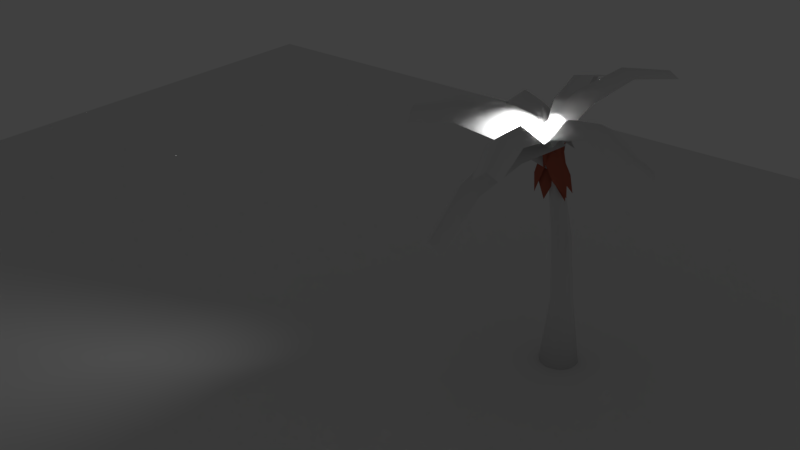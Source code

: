 # Source: Animation_TreesTest.blend  (saved by Blender 2.78.5; exported with 4.5.12 LTS)
import bpy
from mathutils import Matrix  # noqa: F401  (used for matrix-valued properties, if any)

bpy.ops.wm.read_factory_settings(use_empty=True)
scene = bpy.context.scene
scene.name = 'Scene'

# ---- collections
col_collection_1 = bpy.data.collections.new('Collection 1'); scene.collection.children.link(col_collection_1)
col_collection_1.hide_render = True
col_collection_1.hide_viewport = True
col_collection_2 = bpy.data.collections.new('Collection 2'); scene.collection.children.link(col_collection_2)
col_collection_2.hide_render = True
col_collection_2.hide_viewport = True
col_collection_3 = bpy.data.collections.new('Collection 3'); scene.collection.children.link(col_collection_3)
col_collection_10 = bpy.data.collections.new('Collection 10'); scene.collection.children.link(col_collection_10)
col_collection_10.hide_render = True
col_collection_10.hide_viewport = True
col_collection_11 = bpy.data.collections.new('Collection 11'); scene.collection.children.link(col_collection_11)
col_palmtreegroup = bpy.data.collections.new('PalmTreeGroup')  # instanced only; not linked into the scene

# ---- materials (node trees are filled in below, after node groups)
mat_material_008 = bpy.data.materials.new('Material.008')
mat_material_008.alpha_threshold = 0.0
mat_material_008.use_transparent_shadow = False
mat_material_008.roughness = 0.5
mat_material_008.specular_intensity = 0.0
mat_material_008.line_color = (0.0, 0.0, 0.0, 1.0)
mat_palmtree_leaf_001 = bpy.data.materials.new('palmtree leaf.001')
mat_palmtree_leaf_001.alpha_threshold = 0.0
mat_palmtree_leaf_001.use_transparent_shadow = False
mat_palmtree_leaf_001.diffuse_color = (0.5, 0.1358, 0.08859, 1.0)
mat_palmtree_leaf_001.roughness = 0.5
mat_palmtree_leaf_001.specular_intensity = 0.0
mat_palmtree_leaf = bpy.data.materials.new('palmtree leaf')
mat_palmtree_leaf.alpha_threshold = 0.0
mat_palmtree_leaf.use_transparent_shadow = False
mat_palmtree_leaf.roughness = 0.5
mat_palmtree_leaf.specular_intensity = 0.0

# ---- material node trees

# ---- world
world_world = bpy.data.worlds.new('World'); scene.world = world_world
world_world.color = (0.05088, 0.05088, 0.05088)
world_world.use_sun_shadow = False
world_world.sun_shadow_jitter_overblur = 0.0
world_world.cycles.sampling_method = 'MANUAL'

# ---- cameras
cam_camera = bpy.data.cameras.new('Camera')
cam_camera.passepartout_alpha = 1.0
cam_camera.clip_end = 50.0
cam_camera.lens = 45.0
cam_camera.sensor_width = 32.0
cam_camera.sensor_height = 18.0
cam_camera.ortho_scale = 7.314
cam_camera.show_limits = True
cam_camera.show_name = True
cam_camera.dof.focus_distance = 0.0
cam_camera.dof.aperture_fstop = 128.0

# ---- lights
light_lamp = bpy.data.lights.new('Lamp', 'SPOT')
light_lamp.transmission_factor = 0.0
light_lamp.cutoff_distance = 30.0
light_lamp.energy = 100.0
light_lamp.shadow_buffer_clip_start = 1.001
light_lamp.shadow_soft_size = 0.1
light_lamp.shadow_maximum_resolution = 0.006
light_lamp.use_absolute_resolution = True
light_lamp.use_square = True
light_lamp.spot_size = 1.309
light_lamp.show_cone = True

# ---- meshes
me_plane = bpy.data.meshes.new('Plane')
me_plane.from_pydata([(-1.0, -1.0, 0.0), (1.0, -1.0, 0.0), (-1.0, 1.0, 0.0), (1.0, 1.0, 0.0)], [], [(0, 1, 3, 2)])
me_plane.use_remesh_preserve_volume = False
me_plane.use_remesh_preserve_attributes = False
me_plane.use_mirror_vertex_groups = False
me_plane.update()
me_cylinder_003 = bpy.data.meshes.new('Cylinder.003')
me_cylinder_003.from_pydata([(0.2995, -0.5896, 2.65), (-0.04046, -0.5761, 2.384), (-0.0497, 0.7255, 2.826), (-0.2372, 0.7329, 2.68), (0.04605, -0.6278, 2.622), (-0.1895, 0.7044, 2.811), (-0.2485, 0.2604, 2.757), (-0.1909, -0.1789, 2.626), (0.1209, -0.1913, 2.869), (0.008006, 0.2503, 2.957), (-0.1115, -0.2263, 2.844), (-0.1832, 0.2214, 2.938), (-0.1484, -0.6001, 2.418), (0.0236, -0.2051, 2.44), (1.081, -1.058, 2.746), (1.176, -0.8406, 2.758), (-0.1071, -0.3907, 2.563), (1.104, -0.943, 2.825), (0.76, -0.6086, 2.859), (0.3741, -0.3933, 2.725), (0.2163, -0.7555, 2.704), (0.6303, -0.9065, 2.842), (0.2542, -0.5635, 2.837), (0.6615, -0.7486, 2.953), (-0.3034, -0.6186, 2.426), (0.107, -0.4883, 2.452), (0.167, -1.868, 2.689), (0.3935, -1.796, 2.703), (-0.1177, -0.5187, 2.575), (0.2695, -1.813, 2.771), (0.2931, -1.329, 2.828), (0.199, -0.8893, 2.716), (-0.1775, -1.009, 2.692), (-0.01656, -1.427, 2.809), (-0.007146, -0.9172, 2.828), (0.1235, -1.351, 2.922), (-0.0463, -0.1477, 2.547), (0.0167, -0.482, 2.281), (-1.25, -0.7824, 2.723), (-1.215, -0.9668, 2.577), (0.04772, -0.3861, 2.519), (-1.198, -0.9139, 2.708), (-0.7521, -0.872, 2.654), (-0.3368, -0.7175, 2.523), (-0.3946, -0.4109, 2.767), (-0.7996, -0.6198, 2.855), (-0.3083, -0.6296, 2.741), (-0.7287, -0.7997, 2.835), (0.1501, -0.6148, 2.578), (-0.1773, -0.3525, 2.477), (0.7282, 0.5055, 3.022), (0.5476, 0.6502, 2.967), (-0.07565, -0.5137, 2.651), (0.6037, 0.5612, 3.063), (0.2469, 0.2985, 2.999), (-0.001179, -0.03605, 2.806), (0.2991, -0.2766, 2.898), (0.4939, 0.1006, 3.075), (0.09205, -0.1839, 2.965), (0.3236, 0.1768, 3.131), (0.01211, -0.6441, 2.588), (-0.1954, -0.387, 2.54), (0.8147, 0.06083, 2.197), (0.7002, 0.2027, 2.17), (-0.08239, -0.4882, 2.67), (0.7626, 0.1468, 2.242), (0.4037, 0.03516, 2.436), (0.1044, -0.1578, 2.568), (0.2947, -0.3936, 2.612), (0.5602, -0.1588, 2.472), (0.208, -0.2507, 2.687), (0.4889, -0.04121, 2.535), (0.1803, -0.3, 2.465), (-0.09975, -0.6276, 2.483), (-0.9472, 0.5395, 2.337), (-1.102, 0.3588, 2.347), (0.04386, -0.459, 2.615), (-1.022, 0.4518, 2.42), (-0.7723, 0.02516, 2.605), (-0.4399, -0.3055, 2.623), (-0.1831, -0.005019, 2.606), (-0.561, 0.2723, 2.592), (-0.3082, -0.1508, 2.744), (-0.664, 0.1524, 2.706), (-0.1962, -0.3794, 2.53), (0.2134, -0.5088, 2.57), (-0.4499, -1.664, 1.835), (-0.2239, -1.735, 1.857), (-0.02015, -0.4956, 2.678), (-0.3527, -1.728, 1.917), (-0.09054, -1.372, 2.298), (0.05597, -0.9672, 2.506), (-0.3197, -0.8486, 2.47), (-0.3995, -1.274, 2.268), (-0.1582, -0.9551, 2.606), (-0.2667, -1.362, 2.381)], [], [(11, 9, 2, 5), (6, 11, 5, 3), (4, 0, 8, 10), (10, 8, 9, 11), (1, 4, 10, 7), (7, 10, 11, 6), (23, 21, 14, 17), (18, 23, 17, 15), (16, 12, 20, 22), (22, 20, 21, 23), (13, 16, 22, 19), (19, 22, 23, 18), (35, 33, 26, 29), (30, 35, 29, 27), (28, 24, 32, 34), (34, 32, 33, 35), (25, 28, 34, 31), (31, 34, 35, 30), (47, 45, 38, 41), (42, 47, 41, 39), (40, 36, 44, 46), (46, 44, 45, 47), (37, 40, 46, 43), (43, 46, 47, 42), (59, 57, 50, 53), (54, 59, 53, 51), (52, 48, 56, 58), (58, 56, 57, 59), (49, 52, 58, 55), (55, 58, 59, 54), (71, 69, 62, 65), (66, 71, 65, 63), (64, 60, 68, 70), (70, 68, 69, 71), (61, 64, 70, 67), (67, 70, 71, 66), (83, 81, 74, 77), (78, 83, 77, 75), (76, 72, 80, 82), (82, 80, 81, 83), (73, 76, 82, 79), (79, 82, 83, 78), (95, 93, 86, 89), (90, 95, 89, 87), (88, 84, 92, 94), (94, 92, 93, 95), (85, 88, 94, 91), (91, 94, 95, 90)])
me_cylinder_003.polygons.foreach_set('use_smooth', [True] * 48)
me_cylinder_003.polygons.foreach_set('material_index', [2, 2, 2, 2, 2, 2, 2, 2, 2, 2, 2, 2, 2, 2, 2, 2, 2, 2, 2, 2, 2, 2, 2, 2, 2, 2, 2, 2, 2, 2, 2, 2, 2, 2, 2, 2, 2, 2, 2, 2, 2, 2, 2, 2, 2, 2, 2, 2])
_uv = me_cylinder_003.uv_layers.new(name='UVMap')
_uv.uv.foreach_set('vector', [0.5054, 0.3643, 0.01173, 0.3656, 0.007943, 0.03267, 0.5113, 0.02356, 0.9899, 0.3656, 0.5054, 0.3643, 0.5113, 0.02356, 1.001, 0.03389, 0.5253, 0.9977, 0.02771, 0.9968, 0.01992, 0.6254, 0.5145, 0.6259, 0.5145, 0.6259, 0.01992, 0.6254, 0.01173, 0.3656, 0.5054, 0.3643, 0.9809, 0.9968, 0.5253, 0.9977, 0.5145, 0.6259, 0.9733, 0.6254, 0.9733, 0.6254, 0.5145, 0.6259, 0.5054, 0.3643, 0.9899, 0.3656, 0.5054, 0.3643, 0.01173, 0.3656, 0.007943, 0.03267, 0.5113, 0.02356, 0.9899, 0.3656, 0.5054, 0.3643, 0.5113, 0.02356, 1.001, 0.03389, 0.5253, 0.9977, 0.02771, 0.9968, 0.01992, 0.6254, 0.5145, 0.6259, 0.5145, 0.6259, 0.01992, 0.6254, 0.01173, 0.3656, 0.5054, 0.3643, 0.9809, 0.9968, 0.5253, 0.9977, 0.5145, 0.6259, 0.9733, 0.6254, 0.9733, 0.6254, 0.5145, 0.6259, 0.5054, 0.3643, 0.9899, 0.3656, 0.5054, 0.3643, 0.01173, 0.3656, 0.007943, 0.03267, 0.5113, 0.02356, 0.9899, 0.3656, 0.5054, 0.3643, 0.5113, 0.02356, 1.001, 0.03389, 0.5253, 0.9977, 0.02771, 0.9968, 0.01992, 0.6254, 0.5145, 0.6259, 0.5145, 0.6259, 0.01992, 0.6254, 0.01173, 0.3656, 0.5054, 0.3643, 0.9809, 0.9968, 0.5253, 0.9977, 0.5145, 0.6259, 0.9733, 0.6254, 0.9733, 0.6254, 0.5145, 0.6259, 0.5054, 0.3643, 0.9899, 0.3656, 0.5054, 0.3643, 0.01173, 0.3656, 0.007943, 0.03267, 0.5113, 0.02356, 0.9899, 0.3656, 0.5054, 0.3643, 0.5113, 0.02356, 1.001, 0.03389, 0.5253, 0.9977, 0.02771, 0.9968, 0.01992, 0.6254, 0.5145, 0.6259, 0.5145, 0.6259, 0.01992, 0.6254, 0.01173, 0.3656, 0.5054, 0.3643, 0.9809, 0.9968, 0.5253, 0.9977, 0.5145, 0.6259, 0.9733, 0.6254, 0.9733, 0.6254, 0.5145, 0.6259, 0.5054, 0.3643, 0.9899, 0.3656, 0.5054, 0.3643, 0.01173, 0.3656, 0.007943, 0.03267, 0.5113, 0.02356, 0.9899, 0.3656, 0.5054, 0.3643, 0.5113, 0.02356, 1.001, 0.03389, 0.5253, 0.9977, 0.02771, 0.9968, 0.01992, 0.6254, 0.5145, 0.6259, 0.5145, 0.6259, 0.01992, 0.6254, 0.01173, 0.3656, 0.5054, 0.3643, 0.9809, 0.9968, 0.5253, 0.9977, 0.5145, 0.6259, 0.9733, 0.6254, 0.9733, 0.6254, 0.5145, 0.6259, 0.5054, 0.3643, 0.9899, 0.3656, 0.5054, 0.3643, 0.01173, 0.3656, 0.007943, 0.03267, 0.5113, 0.02356, 0.9899, 0.3656, 0.5054, 0.3643, 0.5113, 0.02356, 1.001, 0.03389, 0.5253, 0.9977, 0.02771, 0.9968, 0.01992, 0.6254, 0.5145, 0.6259, 0.5145, 0.6259, 0.01992, 0.6254, 0.01173, 0.3656, 0.5054, 0.3643, 0.9809, 0.9968, 0.5253, 0.9977, 0.5145, 0.6259, 0.9733, 0.6254, 0.9733, 0.6254, 0.5145, 0.6259, 0.5054, 0.3643, 0.9899, 0.3656, 0.5054, 0.3643, 0.01173, 0.3656, 0.007943, 0.03267, 0.5113, 0.02356, 0.9899, 0.3656, 0.5054, 0.3643, 0.5113, 0.02356, 1.001, 0.03389, 0.5253, 0.9977, 0.02771, 0.9968, 0.01992, 0.6254, 0.5145, 0.6259, 0.5145, 0.6259, 0.01992, 0.6254, 0.01173, 0.3656, 0.5054, 0.3643, 0.9809, 0.9968, 0.5253, 0.9977, 0.5145, 0.6259, 0.9733, 0.6254, 0.9733, 0.6254, 0.5145, 0.6259, 0.5054, 0.3643, 0.9899, 0.3656, 0.5052, 0.3657, 0.01173, 0.3656, 0.007943, 0.03267, 0.5113, 0.02356, 0.9899, 0.3656, 0.5052, 0.3657, 0.5113, 0.02356, 1.001, 0.03389, 0.5253, 0.9977, 0.02771, 0.9968, 0.01992, 0.6254, 0.5185, 0.6273, 0.5185, 0.6273, 0.01992, 0.6254, 0.01173, 0.3656, 0.5052, 0.3657, 0.9809, 0.9968, 0.5253, 0.9977, 0.5185, 0.6273, 0.9733, 0.6254, 0.9733, 0.6254, 0.5185, 0.6273, 0.5052, 0.3657, 0.9899, 0.3656])
me_cylinder_003.materials.append(mat_material_008)
me_cylinder_003.materials.append(mat_palmtree_leaf_001)
me_cylinder_003.materials.append(mat_palmtree_leaf)
me_cylinder_003.use_remesh_preserve_volume = False
me_cylinder_003.use_remesh_preserve_attributes = False
me_cylinder_003.use_mirror_vertex_groups = False
me_cylinder_003.update()
me_cylinder_004 = bpy.data.meshes.new('Cylinder.004')
me_cylinder_004.from_pydata([(0.1153, -0.3804, 2.68), (-0.1321, -0.1441, 1.967), (-0.03504, -0.3638, 2.677), (-0.1567, -0.2802, 2.191), (-0.08758, -0.5043, 2.659), (0.06604, -0.2781, 2.441), (-0.002863, -0.1869, 2.207), (-0.113, -0.1757, 2.215), (-0.06247, -0.5115, 2.656), (0.1163, -0.295, 1.919), (0.05692, -0.419, 2.653), (0.094, -0.251, 2.174), (-0.0006538, -0.2826, 2.684), (-0.01187, -0.4777, 2.4), (0.04663, -0.424, 2.153), (0.1357, -0.3585, 2.161), (0.1051, -0.3525, 2.636), (-0.2673, -0.2084, 1.955), (-0.01944, -0.4375, 2.629), (-0.1875, -0.3671, 2.157), (0.03128, -0.5746, 2.592), (-0.009288, -0.2648, 2.412), (-0.1311, -0.1991, 2.19), (-0.2213, -0.2638, 2.195), (-0.08, -0.4453, 2.677), (-0.07441, -0.3598, 1.911), (0.06278, -0.4624, 2.634), (0.0302, -0.3317, 2.149), (0.1252, -0.3263, 2.653), (-0.1135, -0.4373, 2.42), (-0.1254, -0.4212, 2.167), (-0.0177, -0.4372, 2.145), (-0.001009, -0.4711, 2.444), (0.06458, -0.4759, 2.463), (0.04383, -0.5398, 2.505), (0.1189, -0.4364, 2.505), (0.06458, -0.397, 2.463), (-0.05689, -0.4364, 2.463), (-0.07764, -0.5003, 2.505), (-0.01049, -0.3726, 2.463), (-0.07764, -0.3726, 2.505), (0.04383, -0.3331, 2.505), (0.1371, -0.4579, 2.604), (0.1255, -0.3792, 2.542), (-0.008538, -0.5637, 2.542), (0.1003, -0.5283, 2.542), (-0.1166, -0.4579, 2.542), (-0.07974, -0.5283, 2.604), (-0.06482, -0.3331, 2.573), (-0.105, -0.3792, 2.604), (0.06985, -0.3225, 2.604), (-0.008538, -0.3092, 2.542), (0.09816, -0.5003, 2.641), (0.01069, -0.5504, 2.641), (-0.09839, -0.4364, 2.641), (-0.02332, -0.3331, 2.641), (0.09816, -0.3726, 2.641), (0.02152, -0.4711, 2.702), (0.07741, -0.4364, 2.683), (-0.04407, -0.4759, 2.683), (-0.04407, -0.397, 2.683), (0.03101, -0.3726, 2.683), (-0.03331, -0.5984, 2.598), (0.1472, -0.3272, 1.971), (0.08241, -0.5291, 2.607), (0.1323, -0.3215, 2.206), (0.04569, -0.4092, 2.657), (0.0148, -0.5391, 2.375), (0.07202, -0.4645, 2.161), (0.158, -0.4171, 2.176), (0.04508, -0.3876, 2.645), (-0.1647, -0.3861, 1.972), (0.009685, -0.5114, 2.604), (-0.05867, -0.4815, 2.156), (0.1267, -0.5708, 2.572), (-0.04089, -0.3554, 2.429), (-0.12, -0.3425, 2.211), (-0.1455, -0.436, 2.19), (0.005721, -0.5737, 2.586), (0.1517, -0.2298, 1.988), (0.04613, -0.4487, 2.616), (0.07055, -0.244, 2.213), (-0.06827, -0.3828, 2.644), (0.06867, -0.4897, 2.372), (0.126, -0.3886, 2.169), (0.1563, -0.2992, 2.2), (0.09635, -0.4243, 2.657), (-0.06909, -0.2348, 2.016), (-0.02169, -0.4822, 2.63), (-0.06293, -0.3877, 2.192), (0.009823, -0.6065, 2.588), (0.05467, -0.328, 2.451), (0.003064, -0.25, 2.244), (-0.08477, -0.295, 2.233), (1.011e-08, 0.2137, -0.09696), (0.08216, 0.1968, -0.09691), (0.1508, 0.1502, -0.09679), (0.1962, 0.08043, -0.09652), (0.2111, -0.001591, -0.09609), (0.1931, -0.08297, -0.09552), (0.1451, -0.1509, -0.09493), (0.07489, -0.1949, -0.09446), (3.015e-08, -0.2071, -0.09363), (-0.07489, -0.1949, -0.09446), (-0.1451, -0.1509, -0.09493), (-0.1931, -0.08297, -0.09552), (-0.2111, -0.001591, -0.09609), (-0.1962, 0.08043, -0.09652), (-0.1508, 0.1502, -0.09679), (-0.08216, 0.1968, -0.09691), (0.01462, -0.02058, 1.462), (0.09222, 0.03736, 0.7495), (0.1114, -0.04447, 0.7196), (0.07922, -0.1012, 0.7115), (0.02236, -0.1336, 0.7043), (-0.04287, -0.1255, 0.7115), (-0.0947, -0.08532, 0.7162), (-0.1107, -0.0008281, 0.7274), (-0.0578, 0.05696, 0.8303), (0.08206, -0.06259, 1.46), (0.09158, -0.1672, 1.521), (0.01936, -0.208, 1.413), (-0.05496, -0.1965, 1.435), (-0.09473, -0.1461, 1.511), (-0.08206, -0.06259, 1.46), (-0.03714, -0.02584, 1.455), (0.03102, -0.1909, 2.078), (0.07996, -0.2678, 2.06), (0.04091, -0.326, 2.037), (-0.01512, -0.3353, 2.035), (-0.06317, -0.3061, 2.043), (-0.07685, -0.2513, 2.062), (-0.0456, -0.2014, 2.072), (-6.79e-07, -0.4239, 2.68), (0.02934, -0.429, 2.677), (0.05421, -0.4438, 2.67), (0.07083, -0.4658, 2.658), (0.07666, -0.4918, 2.645), (0.07083, -0.5178, 2.631), (0.05421, -0.5398, 2.619), (0.02934, -0.5545, 2.612), (-6.674e-07, -0.5597, 2.609), (-0.02934, -0.5545, 2.612), (-0.05421, -0.5398, 2.619), (-0.07083, -0.5178, 2.631), (-0.07667, -0.4918, 2.645), (-0.07083, -0.4658, 2.658), (-0.05421, -0.4438, 2.67), (-0.02934, -0.429, 2.677)], [], [(15, 10, 8, 13), (7, 5, 6), (2, 7, 4), (7, 6, 1), (3, 7, 1), (23, 18, 16, 21), (15, 13, 14), (10, 15, 12), (15, 14, 9), (11, 15, 9), (31, 26, 24, 29), (23, 21, 22), (18, 23, 20), (23, 22, 17), (19, 23, 17), (69, 64, 62, 67), (31, 29, 30), (26, 31, 28), (31, 30, 25), (27, 31, 25), (45, 33, 35), (32, 37, 39), (32, 39, 36), (45, 35, 42), (51, 40, 48), (43, 41, 50), (53, 52, 57), (47, 53, 59), (49, 54, 60), (50, 55, 61), (42, 56, 58), (32, 34, 44), (32, 33, 34), (33, 45, 34), (35, 36, 43), (35, 33, 36), (33, 32, 36), (37, 38, 46), (37, 32, 38), (32, 44, 38), (39, 40, 51), (39, 37, 40), (37, 46, 40), (36, 41, 43), (36, 39, 41), (39, 51, 41), (42, 35, 43), (44, 45, 53), (44, 34, 45), (46, 38, 47), (38, 44, 47), (48, 40, 49), (40, 46, 49), (50, 41, 51), (45, 52, 53), (45, 42, 52), (47, 44, 53), (49, 46, 54), (46, 47, 54), (51, 55, 50), (51, 48, 55), (48, 49, 55), (43, 56, 42), (43, 50, 56), (57, 52, 58), (52, 42, 58), (59, 53, 57), (60, 59, 57), (60, 54, 59), (54, 47, 59), (61, 60, 57), (61, 55, 60), (55, 49, 60), (58, 61, 57), (58, 56, 61), (56, 50, 61), (77, 72, 70, 75), (69, 67, 68), (64, 69, 66), (69, 68, 63), (65, 69, 63), (85, 80, 78, 83), (77, 75, 76), (72, 77, 74), (77, 76, 71), (73, 77, 71), (93, 88, 86, 91), (85, 83, 84), (80, 85, 82), (85, 84, 79), (81, 85, 79), (111, 96, 95, 110), (93, 91, 92), (88, 93, 90), (93, 92, 87), (89, 93, 87), (94, 109, 118, 110), (94, 95, 96, 97, 98, 99, 100, 101, 102, 103, 104, 105, 106, 107, 108, 109), (99, 98, 112), (108, 107, 117, 118), (95, 94, 110), (102, 101, 114), (97, 96, 111), (113, 100, 99, 112), (103, 102, 114, 115), (106, 105, 116, 117), (112, 98, 97, 111), (114, 101, 100, 113), (104, 103, 115, 116), (115, 114, 121, 122), (117, 123, 124), (116, 122, 123), (121, 114, 113, 120), (120, 112, 111, 119), (118, 125, 110), (113, 112, 120), (110, 125, 132, 126), (118, 124, 125), (127, 136, 137), (124, 131, 132), (123, 130, 131), (122, 129, 130), (120, 119, 127), (119, 110, 126), (121, 120, 128), (133, 126, 132, 148), (134, 133, 148, 147, 146, 145, 144, 143, 142, 141, 140, 139, 138, 137, 136, 135), (126, 134, 135), (128, 139, 140), (127, 137, 138), (127, 126, 135, 136), (147, 132, 131, 146), (145, 131, 130, 144), (126, 133, 134), (143, 130, 129, 142), (129, 128, 140, 141), (128, 127, 138, 139), (4, 7, 3), (12, 15, 11), (20, 23, 19), (28, 31, 27), (66, 69, 65), (74, 77, 73), (82, 85, 81), (90, 93, 89), (119, 111, 110), (107, 106, 117), (105, 104, 116), (109, 108, 118), (127, 119, 126), (118, 117, 124), (117, 116, 123), (116, 115, 122), (7, 2, 0, 5), (129, 121, 128), (128, 120, 127), (125, 124, 132), (124, 123, 131), (123, 122, 130), (122, 121, 129), (148, 132, 147), (146, 131, 145), (144, 130, 143), (142, 129, 141)])
me_cylinder_004.polygons.foreach_set('use_smooth', [True] * 164)
me_cylinder_004.polygons.foreach_set('material_index', [1, 1, 1, 1, 1, 1, 1, 1, 1, 1, 1, 1, 1, 1, 1, 1, 1, 1, 1, 1, 2, 2, 2, 2, 2, 2, 2, 2, 2, 2, 2, 2, 2, 2, 2, 2, 2, 2, 2, 2, 2, 2, 2, 2, 2, 2, 2, 2, 2, 2, 2, 2, 2, 2, 2, 2, 2, 2, 2, 2, 2, 2, 2, 2, 2, 2, 2, 2, 2, 2, 2, 2, 2, 2, 2, 2, 1, 1, 1, 1, 1, 1, 1, 1, 1, 1, 1, 1, 1, 1, 1, 0, 1, 1, 1, 1, 0, 0, 0, 0, 0, 0, 0, 0, 0, 0, 0, 0, 0, 0, 0, 0, 0, 0, 0, 0, 0, 0, 0, 0, 0, 0, 0, 0, 0, 0, 0, 0, 0, 0, 0, 0, 0, 0, 0, 0, 0, 1, 1, 1, 1, 1, 1, 1, 1, 0, 0, 0, 0, 0, 0, 0, 0, 1, 0, 0, 0, 0, 0, 0, 0, 0, 0, 0])
_uv = me_cylinder_004.uv_layers.new(name='UVMap')
_uv.uv.foreach_set('vector', [3.07, -0.0003008, 2.985, -0.6979, 3.718, -0.7492, 3.718, -0.3846, 1.703, 0.5873, 2.269, 0.1985, 2.203, 0.5614, 3.718, 0.2865, 3.873, -0.4101, 4.431, 0.3294, 1.703, 0.5873, 2.203, 0.5614, 1.993, 0.9219, 4.431, -0.3915, 3.873, -0.4101, 4.148, -0.7492, 2.799, -1.46, 2.799, -0.7888, 2.089, -0.7752, 2.126, -1.123, 3.07, -0.0003008, 3.718, -0.3846, 3.618, -0.02422, 2.269, 0.8595, 2.403, 0.1608, 2.862, 0.8948, 3.07, -0.0003008, 3.618, -0.02422, 3.226, 0.3412, 2.862, 0.1729, 2.403, 0.1608, 2.802, -0.17, 1.415, -1.476, 1.419, -0.7857, 0.9152, -0.7492, 0.9289, -1.11, 2.799, -1.46, 2.126, -1.123, 2.274, -1.464, 0.9152, 0.8617, 1.07, 0.1622, 1.609, 0.9309, 2.799, -1.46, 2.274, -1.464, 2.773, -1.808, 1.609, 0.2014, 1.07, 0.1622, 1.445, -0.17, 2.87, -1.132, 2.799, -1.762, 3.448, -1.808, 3.448, -1.478, 4.051, 0.7083, 4.431, 0.3294, 4.423, 0.6838, 1.419, -0.7857, 1.415, -1.476, 2.089, -0.7492, 4.051, 0.7083, 4.423, 0.6838, 4.431, 1.043, 1.937, -1.462, 1.415, -1.476, 1.556, -1.808, 2.087, 1.03, 1.923, 0.9219, 2.318, 0.9312, 3.594, 0.5599, 3.263, 0.5645, 3.263, 0.4549, 3.594, 0.5599, 3.263, 0.4549, 3.639, 0.4207, 2.087, 1.03, 2.318, 0.9312, 2.551, 1.056, 5.801, -1.808, 6.171, -1.713, 5.797, -1.728, 2.985, 1.144, 3.085, 1.007, 3.427, 1.094, 6.042, -1.302, 5.556, -1.27, 5.691, -1.365, 3.408, 0.7512, 3.139, 0.6747, 3.644, 0.6578, 5.786, -1.635, 5.668, -1.555, 5.331, -1.611, 3.427, 1.094, 3.834, 1.044, 3.834, 1.154, 3.162, 1.259, 3.473, 1.185, 3.668, 1.246, 3.594, 0.5599, 3.969, 0.5927, 3.822, 0.6578, 3.594, 0.5599, 3.871, 0.5092, 3.969, 0.5927, 1.923, 0.9219, 2.087, 1.03, 1.772, 1.014, 3.969, 0.4153, 3.639, 0.4207, 3.822, 0.3412, 3.969, 0.4153, 3.871, 0.5092, 3.639, 0.4207, 3.871, 0.5092, 3.594, 0.5599, 3.639, 0.4207, 3.496, 0.9678, 3.362, 0.8926, 3.69, 0.8671, 3.263, 0.5645, 3.594, 0.5599, 3.361, 0.6479, 3.183, 0.9678, 2.985, 0.8049, 3.362, 0.8926, 3.263, 0.4549, 2.985, 0.5047, 3.073, 0.3724, 3.263, 0.4549, 3.263, 0.5645, 2.985, 0.5047, 3.496, 0.9678, 3.69, 0.8671, 3.869, 0.94, 3.639, 0.4207, 3.361, 0.3609, 3.822, 0.3412, 3.639, 0.4207, 3.263, 0.4549, 3.361, 0.3609, 3.263, 0.4549, 3.073, 0.3724, 3.361, 0.3609, 2.551, 1.056, 2.318, 0.9312, 2.584, 0.9466, 1.609, 1.094, 2.087, 1.03, 1.94, 1.201, 1.609, 1.094, 1.772, 1.014, 2.087, 1.03, 3.69, 0.8671, 3.362, 0.8926, 3.408, 0.7512, 3.362, 0.8926, 2.985, 0.8049, 3.408, 0.7512, 5.797, -1.728, 6.171, -1.713, 5.786, -1.635, 6.171, -1.713, 6.171, -1.573, 5.786, -1.635, 3.427, 1.094, 3.085, 1.007, 3.398, 0.9678, 2.087, 1.03, 2.385, 1.139, 1.94, 1.201, 2.087, 1.03, 2.551, 1.056, 2.385, 1.139, 3.408, 0.7512, 2.985, 0.8049, 3.139, 0.6747, 5.786, -1.635, 6.171, -1.573, 5.668, -1.555, 3.69, 0.8671, 3.408, 0.7512, 3.879, 0.7398, 3.398, 0.9678, 3.834, 1.044, 3.427, 1.094, 5.801, -1.808, 5.797, -1.728, 5.411, -1.718, 5.797, -1.728, 5.786, -1.635, 5.411, -1.718, 2.985, 1.144, 3.473, 1.185, 3.162, 1.259, 2.985, 1.144, 3.427, 1.094, 3.473, 1.185, 5.691, -1.365, 5.556, -1.27, 5.383, -1.349, 2.385, 1.139, 2.551, 1.056, 2.584, 1.169, 5.955, -1.424, 6.042, -1.302, 5.691, -1.365, 5.684, -1.504, 5.955, -1.424, 5.691, -1.365, 5.684, -1.504, 6.042, -1.521, 5.955, -1.424, 3.879, 0.7398, 3.408, 0.7512, 3.644, 0.6578, 5.331, -1.458, 5.684, -1.504, 5.691, -1.365, 5.331, -1.458, 5.418, -1.555, 5.684, -1.504, 5.411, -1.718, 5.786, -1.635, 5.331, -1.611, 5.383, -1.349, 5.331, -1.458, 5.691, -1.365, 3.668, 1.246, 3.473, 1.185, 3.834, 1.154, 3.473, 1.185, 3.427, 1.094, 3.834, 1.154, 4.515, -0.07371, 4.431, -0.6897, 5.022, -0.7492, 5.022, -0.4267, 2.87, -1.132, 3.448, -1.478, 3.352, -1.154, 5.024, 1.152, 5.13, 0.5249, 5.486, 1.202, 2.87, -1.132, 3.352, -1.154, 2.966, -0.8335, 5.486, 0.55, 5.13, 0.5249, 5.475, 0.2301, 5.106, -0.07966, 5.022, -0.7138, 5.581, -0.7492, 5.581, -0.4176, 4.515, -0.07371, 5.022, -0.4267, 4.962, -0.1051, 5.024, 0.2394, 5.024, 0.8508, 4.431, 0.2301, 4.515, -0.07371, 4.962, -0.1051, 4.774, 0.2301, 4.561, 0.8565, 5.024, 0.8508, 4.902, 1.161, 5.325, -1.495, 5.331, -0.8851, 4.722, -0.8741, 4.749, -1.191, 5.106, -0.07966, 5.581, -0.4176, 5.53, -0.09395, 3.448, -0.8859, 3.59, -1.508, 4.092, -0.8292, 5.106, -0.07966, 5.53, -0.09395, 5.385, 0.2172, 4.092, -1.477, 3.59, -1.508, 3.898, -1.808, -2.85, 0.962, -2.678, 2.15, -3.092, 2.157, -3.212, -0.02988, 5.325, -1.495, 4.749, -1.191, 4.876, -1.5, 4.092, -0.9005, 4.232, -1.515, 4.722, -0.8675, 5.325, -1.495, 4.876, -1.5, 5.331, -1.808, 4.722, -1.503, 4.232, -1.515, 4.583, -1.808, -0.5434, 2.136, -0.8537, 2.143, -0.8095, 0.8423, -0.5434, -0.04632, 2.985, -0.5188, 2.985, -0.4019, 2.826, -0.2951, 2.531, -0.2135, 2.145, -0.17, 1.73, -0.1717, 1.35, -0.2181, 1.065, -0.3016, 0.9309, -0.4004, 0.9152, -0.5061, 1.06, -0.6143, 1.343, -0.6989, 1.722, -0.7464, 2.138, -0.7492, 2.524, -0.7068, 2.82, -0.6262, 0.5881, -1.79, 0.9152, -1.808, 0.8934, -0.668, -1.243, 2.138, -1.656, 2.124, -1.256, 0.9718, -0.8095, 0.8423, -3.092, 2.157, -3.488, 2.154, -3.212, -0.02988, -0.5434, -1.752, -0.2187, -1.76, 0.2605, -0.6666, -2.303, 2.133, -2.678, 2.15, -2.85, 0.962, 0.5853, -0.6665, 0.1892, -1.774, 0.5881, -1.79, 0.8934, -0.668, -3.819, -1.77, -3.564, -1.763, -4.242, -0.6661, -4.458, -0.6612, -4.995, -1.808, -4.608, -1.794, -4.769, -0.6635, -5.171, -0.6609, -2.55, 0.9794, -2.029, 2.109, -2.303, 2.133, -2.85, 0.962, 0.2605, -0.6666, -0.2187, -1.76, 0.1892, -1.774, 0.5853, -0.6665, -4.194, -1.781, -3.819, -1.77, -4.458, -0.6612, -4.769, -0.6635, -4.458, -0.6612, -4.242, -0.6661, -4.325, 0.3255, -4.588, 0.35, -1.256, 0.9718, -1.341, -0.1339, -0.9985, -0.04208, -4.769, -0.6635, -4.588, 0.35, -4.948, 0.4457, 0.4435, 0.3247, 0.2605, -0.6666, 0.5853, -0.6665, 0.9152, 0.4624, -2.519, -0.1471, -2.55, 0.9794, -2.85, 0.962, -2.814, -0.03295, -3.564, 0.8426, -3.418, -0.02718, -3.212, -0.02988, 0.5853, -0.6665, 0.8934, -0.668, 0.9152, 0.4624, -3.212, -0.02988, -3.418, -0.02718, -3.157, -0.9192, -2.857, -0.9157, -0.8095, 0.8423, -0.9985, -0.04208, -0.7216, -0.03055, -2.445, -0.909, -2.124, -1.782, -2.029, -1.771, -0.9985, -0.04208, -1.393, -0.9145, -1.095, -0.9178, -4.948, 0.4457, -4.485, 1.208, -4.76, 1.226, -4.588, 0.35, -4.227, 1.204, -4.485, 1.208, -2.519, -0.1471, -2.814, -0.03295, -2.445, -0.909, -2.814, -0.03295, -3.212, -0.02988, -2.857, -0.9157, 0.4435, 0.3247, 0.9152, 0.4624, 0.5308, 1.208, -2.541, -1.807, -2.857, -0.9157, -3.157, -0.9192, -2.653, -1.808, 1.533, 0.9741, 1.584, 1.012, 1.584, 1.054, 1.533, 1.093, 1.439, 1.123, 1.316, 1.14, 1.183, 1.141, 1.06, 1.127, 0.9661, 1.098, 0.9152, 1.06, 0.9152, 1.019, 0.9661, 0.9797, 1.06, 0.9493, 1.183, 0.9322, 1.316, 0.9309, 1.439, 0.9456, -2.857, -0.9157, -2.401, -1.802, -2.255, -1.793, 0.5308, 1.208, 0.2563, 2.05, 0.1097, 2.044, 0.8784, 1.225, 0.51, 2.075, 0.3968, 2.061, -2.445, -0.909, -2.857, -0.9157, -2.255, -1.793, -2.124, -1.782, -1.748, -1.798, -1.095, -0.9178, -1.393, -0.9145, -1.892, -1.787, -4.076, 2.067, -4.76, 1.226, -4.485, 1.208, -3.944, 2.052, -2.857, -0.9157, -2.541, -1.807, -2.401, -1.802, -3.801, 2.04, -4.485, 1.208, -4.227, 1.204, -3.667, 2.033, 0.2854, 1.21, 0.5308, 1.208, 0.1097, 2.044, -0.02054, 2.043, 0.5308, 1.208, 0.8784, 1.225, 0.3968, 2.061, 0.2563, 2.05, 4.431, 0.3294, 3.873, -0.4101, 4.431, -0.3915, 2.862, 0.8948, 2.403, 0.1608, 2.862, 0.1729, 1.609, 0.9309, 1.07, 0.1622, 1.609, 0.2014, 2.089, -0.7492, 1.415, -1.476, 1.937, -1.462, 5.486, 1.202, 5.13, 0.5249, 5.486, 0.55, 4.431, 0.2301, 5.024, 0.8508, 4.561, 0.8565, 4.092, -0.8292, 3.59, -1.508, 4.092, -1.477, 4.722, -0.8675, 4.232, -1.515, 4.722, -1.503, -2.814, -0.03295, -2.85, 0.962, -3.212, -0.02988, -1.656, 2.124, -2.029, 2.1, -1.256, 0.9718, -4.608, -1.794, -4.194, -1.781, -4.769, -0.6635, -0.8537, 2.143, -1.243, 2.138, -0.8095, 0.8423, -2.445, -0.909, -2.814, -0.03295, -2.857, -0.9157, -0.8095, 0.8423, -1.256, 0.9718, -0.9985, -0.04208, -5.171, -0.6609, -4.769, -0.6635, -4.948, 0.4457, -4.769, -0.6635, -4.458, -0.6612, -4.588, 0.35, 1.703, 0.5873, 1.609, -0.1167, 2.269, -0.17, 2.269, 0.1985, 0.2854, 1.21, 0.4435, 0.3247, 0.5308, 1.208, 0.5308, 1.208, 0.9152, 0.4624, 0.8784, 1.225, -0.7216, -0.03055, -0.9985, -0.04208, -1.095, -0.9178, -0.9985, -0.04208, -1.341, -0.1339, -1.393, -0.9145, -4.948, 0.4457, -4.588, 0.35, -4.485, 1.208, -4.588, 0.35, -4.325, 0.3255, -4.227, 1.204, -1.611, -1.808, -1.095, -0.9178, -1.748, -1.798, -1.892, -1.787, -1.393, -0.9145, -2.021, -1.775, -3.944, 2.052, -4.485, 1.208, -3.801, 2.04, -3.667, 2.033, -4.227, 1.204, -3.564, 2.032])
me_cylinder_004.materials.append(mat_material_008)
me_cylinder_004.materials.append(mat_palmtree_leaf_001)
me_cylinder_004.materials.append(mat_palmtree_leaf)
me_cylinder_004.use_remesh_preserve_volume = False
me_cylinder_004.use_remesh_preserve_attributes = False
me_cylinder_004.use_mirror_vertex_groups = False
me_cylinder_004.update()
arm_tree_003 = bpy.data.armatures.new('tree.003')  # bones are not reproduced

# ---- objects
ob_palmtreegroup_031 = bpy.data.objects.new('PalmTreeGroup.031', None)
ob_palmtreegroup_030 = bpy.data.objects.new('PalmTreeGroup.030', None)
ob_palmtreegroup_029 = bpy.data.objects.new('PalmTreeGroup.029', None)
ob_palmtreegroup_028 = bpy.data.objects.new('PalmTreeGroup.028', None)
ob_palmtreegroup_027 = bpy.data.objects.new('PalmTreeGroup.027', None)
ob_palmtreegroup_026 = bpy.data.objects.new('PalmTreeGroup.026', None)
ob_palmtreegroup_025 = bpy.data.objects.new('PalmTreeGroup.025', None)
ob_palmtreegroup_024 = bpy.data.objects.new('PalmTreeGroup.024', None)
ob_palmtreegroup_023 = bpy.data.objects.new('PalmTreeGroup.023', None)
ob_palmtreegroup_022 = bpy.data.objects.new('PalmTreeGroup.022', None)
ob_palmtreegroup_021 = bpy.data.objects.new('PalmTreeGroup.021', None)
ob_palmtreegroup_020 = bpy.data.objects.new('PalmTreeGroup.020', None)
ob_palmtreegroup_019 = bpy.data.objects.new('PalmTreeGroup.019', None)
ob_palmtreegroup_017 = bpy.data.objects.new('PalmTreeGroup.017', None)
ob_palmtreegroup_016 = bpy.data.objects.new('PalmTreeGroup.016', None)
ob_palmtreegroup_015 = bpy.data.objects.new('PalmTreeGroup.015', None)
ob_palmtreegroup_014 = bpy.data.objects.new('PalmTreeGroup.014', None)
ob_palmtreegroup_013 = bpy.data.objects.new('PalmTreeGroup.013', None)
ob_palmtreegroup_012 = bpy.data.objects.new('PalmTreeGroup.012', None)
ob_palmtreegroup_011 = bpy.data.objects.new('PalmTreeGroup.011', None)
ob_palmtreegroup_010 = bpy.data.objects.new('PalmTreeGroup.010', None)
ob_palmtreegroup_009 = bpy.data.objects.new('PalmTreeGroup.009', None)
ob_palmtreegroup_008 = bpy.data.objects.new('PalmTreeGroup.008', None)
ob_palmtreegroup_007 = bpy.data.objects.new('PalmTreeGroup.007', None)
ob_palmtreegroup_006 = bpy.data.objects.new('PalmTreeGroup.006', None)
ob_palmtreegroup_005 = bpy.data.objects.new('PalmTreeGroup.005', None)
ob_palmtreegroup_004 = bpy.data.objects.new('PalmTreeGroup.004', None)
ob_palmtreegroup_003 = bpy.data.objects.new('PalmTreeGroup.003', None)
ob_palmtreegroup_002 = bpy.data.objects.new('PalmTreeGroup.002', None)
ob_palmtreegroup_001 = bpy.data.objects.new('PalmTreeGroup.001', None)
ob_palmtreegroup = bpy.data.objects.new('PalmTreeGroup', None)
ob_plane = bpy.data.objects.new('Plane', me_plane)
ob_empty = bpy.data.objects.new('Empty', None)
ob_treearm_011 = bpy.data.objects.new('treeArm.011', arm_tree_003)
ob_palm_leaves_001 = bpy.data.objects.new('Palm Leaves.001', me_cylinder_003)
ob_palm_tree_001 = bpy.data.objects.new('Palm Tree.001', me_cylinder_004)
ob_palmtreegroup_018 = bpy.data.objects.new('PalmTreeGroup.018', None)
ob_lamp = bpy.data.objects.new('Lamp', light_lamp)
ob_camera = bpy.data.objects.new('Camera', cam_camera)

# ---- transforms, parenting, visibility, modifiers, constraints
ob_palmtreegroup_031.location = (7.8, 0.0, 0.0)
ob_palmtreegroup_031.empty_image_offset = (0.0, 0.0)
ob_palmtreegroup_031.show_instancer_for_render = False
ob_palmtreegroup_031.instance_type = 'COLLECTION'
ob_palmtreegroup_031.lineart.crease_threshold = 0.0
ob_palmtreegroup_030.location = (7.702, -1.847, 0.0)
ob_palmtreegroup_030.empty_image_offset = (0.0, 0.0)
ob_palmtreegroup_030.show_instancer_for_render = False
ob_palmtreegroup_030.instance_type = 'COLLECTION'
ob_palmtreegroup_030.lineart.crease_threshold = 0.0
ob_palmtreegroup_029.location = (7.8, 2.0, 0.0)
ob_palmtreegroup_029.empty_image_offset = (0.0, 0.0)
ob_palmtreegroup_029.show_instancer_for_render = False
ob_palmtreegroup_029.instance_type = 'COLLECTION'
ob_palmtreegroup_029.lineart.crease_threshold = 0.0
ob_palmtreegroup_028.location = (7.8, 4.0, 0.0)
ob_palmtreegroup_028.empty_image_offset = (0.0, 0.0)
ob_palmtreegroup_028.show_instancer_for_render = False
ob_palmtreegroup_028.instance_type = 'COLLECTION'
ob_palmtreegroup_028.lineart.crease_threshold = 0.0
ob_palmtreegroup_027.location = (5.8, 4.0, 0.0)
ob_palmtreegroup_027.empty_image_offset = (0.0, 0.0)
ob_palmtreegroup_027.show_instancer_for_render = False
ob_palmtreegroup_027.instance_type = 'COLLECTION'
ob_palmtreegroup_027.lineart.crease_threshold = 0.0
ob_palmtreegroup_026.location = (5.8, 2.0, 0.0)
ob_palmtreegroup_026.empty_image_offset = (0.0, 0.0)
ob_palmtreegroup_026.show_instancer_for_render = False
ob_palmtreegroup_026.instance_type = 'COLLECTION'
ob_palmtreegroup_026.lineart.crease_threshold = 0.0
ob_palmtreegroup_025.location = (5.702, -1.847, 0.0)
ob_palmtreegroup_025.empty_image_offset = (0.0, 0.0)
ob_palmtreegroup_025.show_instancer_for_render = False
ob_palmtreegroup_025.instance_type = 'COLLECTION'
ob_palmtreegroup_025.lineart.crease_threshold = 0.0
ob_palmtreegroup_024.location = (5.8, 0.0, 0.0)
ob_palmtreegroup_024.empty_image_offset = (0.0, 0.0)
ob_palmtreegroup_024.show_instancer_for_render = False
ob_palmtreegroup_024.instance_type = 'COLLECTION'
ob_palmtreegroup_024.lineart.crease_threshold = 0.0
ob_palmtreegroup_023.location = (3.8, 0.0, 0.0)
ob_palmtreegroup_023.empty_image_offset = (0.0, 0.0)
ob_palmtreegroup_023.show_instancer_for_render = False
ob_palmtreegroup_023.instance_type = 'COLLECTION'
ob_palmtreegroup_023.lineart.crease_threshold = 0.0
ob_palmtreegroup_022.location = (3.702, -1.847, 0.0)
ob_palmtreegroup_022.empty_image_offset = (0.0, 0.0)
ob_palmtreegroup_022.show_instancer_for_render = False
ob_palmtreegroup_022.instance_type = 'COLLECTION'
ob_palmtreegroup_022.lineart.crease_threshold = 0.0
ob_palmtreegroup_021.location = (3.8, 2.0, 0.0)
ob_palmtreegroup_021.empty_image_offset = (0.0, 0.0)
ob_palmtreegroup_021.show_instancer_for_render = False
ob_palmtreegroup_021.instance_type = 'COLLECTION'
ob_palmtreegroup_021.lineart.crease_threshold = 0.0
ob_palmtreegroup_020.location = (3.8, 4.0, 0.0)
ob_palmtreegroup_020.empty_image_offset = (0.0, 0.0)
ob_palmtreegroup_020.show_instancer_for_render = False
ob_palmtreegroup_020.instance_type = 'COLLECTION'
ob_palmtreegroup_020.lineart.crease_threshold = 0.0
ob_palmtreegroup_019.location = (1.8, 4.0, 0.0)
ob_palmtreegroup_019.empty_image_offset = (0.0, 0.0)
ob_palmtreegroup_019.show_instancer_for_render = False
ob_palmtreegroup_019.instance_type = 'COLLECTION'
ob_palmtreegroup_019.lineart.crease_threshold = 0.0
ob_palmtreegroup_017.location = (1.702, -1.847, 0.0)
ob_palmtreegroup_017.empty_image_offset = (0.0, 0.0)
ob_palmtreegroup_017.show_instancer_for_render = False
ob_palmtreegroup_017.instance_type = 'COLLECTION'
ob_palmtreegroup_017.lineart.crease_threshold = 0.0
ob_palmtreegroup_016.location = (1.8, 0.0, 0.0)
ob_palmtreegroup_016.empty_image_offset = (0.0, 0.0)
ob_palmtreegroup_016.show_instancer_for_render = False
ob_palmtreegroup_016.instance_type = 'COLLECTION'
ob_palmtreegroup_016.lineart.crease_threshold = 0.0
ob_palmtreegroup_015.location = (-6.0, 0.0, 0.0)
ob_palmtreegroup_015.empty_image_offset = (0.0, 0.0)
ob_palmtreegroup_015.show_instancer_for_render = False
ob_palmtreegroup_015.instance_type = 'COLLECTION'
ob_palmtreegroup_015.lineart.crease_threshold = 0.0
ob_palmtreegroup_014.location = (-6.098, -1.847, 0.0)
ob_palmtreegroup_014.empty_image_offset = (0.0, 0.0)
ob_palmtreegroup_014.show_instancer_for_render = False
ob_palmtreegroup_014.instance_type = 'COLLECTION'
ob_palmtreegroup_014.lineart.crease_threshold = 0.0
ob_palmtreegroup_013.location = (-6.0, 2.0, 0.0)
ob_palmtreegroup_013.empty_image_offset = (0.0, 0.0)
ob_palmtreegroup_013.show_instancer_for_render = False
ob_palmtreegroup_013.instance_type = 'COLLECTION'
ob_palmtreegroup_013.lineart.crease_threshold = 0.0
ob_palmtreegroup_012.location = (-6.0, 4.0, 0.0)
ob_palmtreegroup_012.empty_image_offset = (0.0, 0.0)
ob_palmtreegroup_012.show_instancer_for_render = False
ob_palmtreegroup_012.instance_type = 'COLLECTION'
ob_palmtreegroup_012.lineart.crease_threshold = 0.0
ob_palmtreegroup_011.location = (-4.0, 4.0, 0.0)
ob_palmtreegroup_011.empty_image_offset = (0.0, 0.0)
ob_palmtreegroup_011.show_instancer_for_render = False
ob_palmtreegroup_011.instance_type = 'COLLECTION'
ob_palmtreegroup_011.lineart.crease_threshold = 0.0
ob_palmtreegroup_010.location = (-4.0, 2.0, 0.0)
ob_palmtreegroup_010.empty_image_offset = (0.0, 0.0)
ob_palmtreegroup_010.show_instancer_for_render = False
ob_palmtreegroup_010.instance_type = 'COLLECTION'
ob_palmtreegroup_010.lineart.crease_threshold = 0.0
ob_palmtreegroup_009.location = (-4.098, -1.847, 0.0)
ob_palmtreegroup_009.empty_image_offset = (0.0, 0.0)
ob_palmtreegroup_009.show_instancer_for_render = False
ob_palmtreegroup_009.instance_type = 'COLLECTION'
ob_palmtreegroup_009.lineart.crease_threshold = 0.0
ob_palmtreegroup_008.location = (-4.0, 0.0, 0.0)
ob_palmtreegroup_008.empty_image_offset = (0.0, 0.0)
ob_palmtreegroup_008.show_instancer_for_render = False
ob_palmtreegroup_008.instance_type = 'COLLECTION'
ob_palmtreegroup_008.lineart.crease_threshold = 0.0
ob_palmtreegroup_007.location = (-2.0, 0.0, 0.0)
ob_palmtreegroup_007.empty_image_offset = (0.0, 0.0)
ob_palmtreegroup_007.show_instancer_for_render = False
ob_palmtreegroup_007.instance_type = 'COLLECTION'
ob_palmtreegroup_007.lineart.crease_threshold = 0.0
ob_palmtreegroup_006.location = (-2.098, -1.847, 0.0)
ob_palmtreegroup_006.empty_image_offset = (0.0, 0.0)
ob_palmtreegroup_006.show_instancer_for_render = False
ob_palmtreegroup_006.instance_type = 'COLLECTION'
ob_palmtreegroup_006.lineart.crease_threshold = 0.0
ob_palmtreegroup_005.location = (-2.0, 2.0, 0.0)
ob_palmtreegroup_005.empty_image_offset = (0.0, 0.0)
ob_palmtreegroup_005.show_instancer_for_render = False
ob_palmtreegroup_005.instance_type = 'COLLECTION'
ob_palmtreegroup_005.lineart.crease_threshold = 0.0
ob_palmtreegroup_004.location = (-2.0, 4.0, 0.0)
ob_palmtreegroup_004.empty_image_offset = (0.0, 0.0)
ob_palmtreegroup_004.show_instancer_for_render = False
ob_palmtreegroup_004.instance_type = 'COLLECTION'
ob_palmtreegroup_004.lineart.crease_threshold = 0.0
ob_palmtreegroup_003.location = (0.0, 4.0, 0.0)
ob_palmtreegroup_003.empty_image_offset = (0.0, 0.0)
ob_palmtreegroup_003.show_instancer_for_render = False
ob_palmtreegroup_003.instance_type = 'COLLECTION'
ob_palmtreegroup_003.lineart.crease_threshold = 0.0
ob_palmtreegroup_002.location = (0.0, 2.0, 0.0)
ob_palmtreegroup_002.empty_image_offset = (0.0, 0.0)
ob_palmtreegroup_002.show_instancer_for_render = False
ob_palmtreegroup_002.instance_type = 'COLLECTION'
ob_palmtreegroup_002.lineart.crease_threshold = 0.0
ob_palmtreegroup_001.location = (-0.09826, -1.847, 0.0)
ob_palmtreegroup_001.empty_image_offset = (0.0, 0.0)
ob_palmtreegroup_001.show_instancer_for_render = False
ob_palmtreegroup_001.instance_type = 'COLLECTION'
ob_palmtreegroup_001.lineart.crease_threshold = 0.0
ob_palmtreegroup.location = (0.0, 0.0, 0.0)
ob_palmtreegroup.empty_image_offset = (0.0, 0.0)
ob_palmtreegroup.show_instancer_for_render = False
ob_palmtreegroup.instance_type = 'COLLECTION'
ob_palmtreegroup.lineart.crease_threshold = 0.0
ob_plane.location = (0.0, 0.0, 0.0)
ob_plane.scale = (7.8, 7.8, 7.8)
ob_plane.lineart.crease_threshold = 0.0
ob_empty.location = (0.0, 0.0, 0.0)
ob_empty.empty_image_offset = (0.0, 0.0)
ob_empty.lineart.crease_threshold = 0.0
ob_treearm_011.location = (0.0, 0.0, 0.0)
ob_treearm_011.lineart.crease_threshold = 0.0
ob_palm_leaves_001.parent = ob_treearm_011
ob_palm_leaves_001.location = (0.0, -0.1301, -2.384e-07)
ob_palm_leaves_001.lineart.crease_threshold = 0.0
_vg = ob_palm_leaves_001.vertex_groups.new(name='Bone')
_vg = ob_palm_leaves_001.vertex_groups.new(name='Bone.001')
_vg = ob_palm_leaves_001.vertex_groups.new(name='Bone.002')
_vg = ob_palm_leaves_001.vertex_groups.new(name='Bone.003')
_vg = ob_palm_leaves_001.vertex_groups.new(name='Bone.004')
for _i, _w in zip([1, 7, 12, 13, 16, 36, 37, 40, 42, 43, 44, 45, 46, 48, 49, 52, 55, 56, 58, 60, 61, 64, 67, 68, 72, 73, 76, 84, 85, 88, 90, 91, 92, 95], [0.0, 0.0, 0.0, 0.0, 0.0, 2.516e-22, 0.7157, 7.008e-29, 0.07823, 1.573e-06, 0.8802, 0.05824, 0.9895, 0.5625, 1.038e-20, 0.9878, 0.1085, 0.05708, 0.009214, 0.03723, 0.8166, 0.9874, 0.1068, 0.01115, 0.0, 0.0, 0.0, 0.8312, 0.7798, 0.9743, 0.0, 0.07245, 0.109, 0.0]): _vg.add([_i], _w, 'REPLACE')
_vg = ob_palm_leaves_001.vertex_groups.new(name='Bone.005')
for _i, _w in zip([36, 37, 38, 39, 40, 41, 42, 43, 44, 45, 47], [0.03933, 0.06847, 0.9946, 0.9949, 0.05292, 0.9993, 0.9191, 0.1, 0.08473, 0.9397, 0.9878]): _vg.add([_i], _w, 'REPLACE')
_vg = ob_palm_leaves_001.vertex_groups.new(name='Bone.006')
for _i, _w in zip([1, 4, 12, 13, 16, 18, 19, 20, 21, 22, 24, 25, 28, 37, 40, 43, 48, 49, 52, 60, 61, 64, 68, 73, 76, 84, 85, 88, 92], [0.0, 0.0, 4.425e-16, 0.0, 6.137e-07, 0.0795, 9.73e-11, 0.8861, 0.05823, 0.9661, 0.0, 0.0, 0.0, 0.0, 0.0, 0.0, 0.0, 0.0, 0.0, 0.0, 0.0, 0.0, 0.0, 0.0, 0.0, 0.0, 0.0, 0.0, 0.0]): _vg.add([_i], _w, 'REPLACE')
_vg = ob_palm_leaves_001.vertex_groups.new(name='Bone.007')
for _i, _w in zip([13, 14, 15, 16, 17, 18, 19, 20, 21, 23], [0.05041, 0.995, 0.9953, 0.02655, 0.9997, 0.9171, 0.08024, 0.06969, 0.9391, 0.9878]): _vg.add([_i], _w, 'REPLACE')
_vg = ob_palm_leaves_001.vertex_groups.new(name='Bone.008')
for _i, _w in zip([0, 1, 4, 6, 7, 8, 10, 13, 15, 16, 18, 19, 37, 43, 48, 49, 60, 68, 84, 85, 87, 89, 91], [0.427, 9.642e-15, 0.5483, 0.06801, 0.7154, 0.05617, 0.9018, 0.0, 0.0, 0.0, 0.0, 0.0, 0.0, 0.0, 0.0, 0.0, 0.0, 0.0, 0.0, 0.0, 0.0, 0.0, 0.0]): _vg.add([_i], _w, 'REPLACE')
_vg = ob_palm_leaves_001.vertex_groups.new(name='Bone.009')
for _i, _w in zip([0, 1, 2, 3, 4, 5, 6, 7, 9, 10, 11], [0.06894, 0.1073, 0.9926, 0.9938, 0.07978, 0.998, 0.9203, 0.17, 0.9467, 0.007132, 0.9827]): _vg.add([_i], _w, 'REPLACE')
_vg = ob_palm_leaves_001.vertex_groups.new(name='Bone.010')
for _i, _w in zip([1, 24, 49, 61, 66, 67, 68, 69, 70, 72], [0.0, 0.0, 0.0, 0.0007011, 0.07804, 0.8069, 0.8605, 0.06697, 0.9596, 0.0]): _vg.add([_i], _w, 'REPLACE')
_vg = ob_palm_leaves_001.vertex_groups.new(name='Bone.011')
for _i, _w in zip([62, 63, 65, 66, 67, 68, 69, 71], [0.994, 0.995, 0.9999, 0.9117, 0.08454, 0.06206, 0.9274, 0.9938]): _vg.add([_i], _w, 'REPLACE')
_vg = ob_palm_leaves_001.vertex_groups.new(name='Bone.012')
for _i, _w in zip([1, 13, 16, 19, 26, 36, 37, 40, 43, 44, 48, 49, 51, 53, 54, 60, 72, 73, 76, 78, 79, 80, 81, 82, 85, 86, 87, 89, 90, 92, 93], [0.0, 0.0, 0.0, 0.0, 0.0, 0.365, 0.0, 0.03427, 0.001642, 0.02016, 0.0, 0.0, 0.0, 0.0, 0.0, 0.0, 0.003286, 0.9248, 0.9339, 0.07679, 0.9128, 0.9154, 0.07056, 0.9868, 0.0, 0.0, 0.0, 0.0, 0.0, 0.0, 0.0]): _vg.add([_i], _w, 'REPLACE')
_vg = ob_palm_leaves_001.vertex_groups.new(name='Bone.013')
for _i, _w in zip([72, 73, 74, 75, 76, 77, 78, 79, 80, 81, 83], [0.06914, 0.07523, 0.9932, 0.9945, 0.06609, 0.9985, 0.9232, 0.08716, 0.08456, 0.9294, 0.9921]): _vg.add([_i], _w, 'REPLACE')
_vg = ob_palm_leaves_001.vertex_groups.new(name='Bone.014')
for _i, _w in zip([0, 1, 4, 7, 8, 9, 10, 13, 16, 32, 37, 40, 43, 48, 49, 52, 54, 55, 56, 57, 58, 60, 61, 64, 72, 76, 84, 85, 88, 92, 94], [0.4641, 0.1823, 0.3719, 0.1146, 0.9296, 0.03902, 0.0696, 0.0, 0.0, 0.0, 0.0, 0.0, 0.0, 0.1419, 2.207e-40, 0.0, 0.07439, 0.8045, 0.8898, 0.03621, 0.9387, 0.0, 0.0, 0.0, 0.0, 0.0, 0.0, 0.0, 0.0, 0.0, 0.0]): _vg.add([_i], _w, 'REPLACE')
_vg = ob_palm_leaves_001.vertex_groups.new(name='Bone.015')
for _i, _w in zip([50, 51, 53, 54, 55, 56, 57, 58, 59], [0.9964, 0.9948, 0.9988, 0.9163, 0.08699, 0.05313, 0.9542, 0.01332, 0.9771]): _vg.add([_i], _w, 'REPLACE')
_vg = ob_palm_leaves_001.vertex_groups.new(name='Bone.016')
for _i, _w in zip([1, 2, 3, 4, 5, 6, 7, 8, 9, 11, 13, 16, 36, 37, 40, 43, 48, 49, 52, 54, 55, 56, 58, 60, 61, 64, 67, 72, 73, 76, 80, 85], [0.0, 0.0, 0.0, 0.0, 0.0, 0.0, 0.0, 0.0, 0.0, 0.0, 0.0, 0.0, 0.0, 0.0, 0.0, 0.0, 0.0, 0.0, 0.0, 0.0, 0.0, 0.0, 0.0, 0.0, 0.0, 0.0, 0.0, 0.0, 0.0, 0.0, 0.0, 0.0]): _vg.add([_i], _w, 'REPLACE')
_vg = ob_palm_leaves_001.vertex_groups.new(name='Bone.017')
for _i, _w in zip([24, 25, 26, 27, 28, 29, 30, 31, 32, 33, 34, 35], [0.6128, 0.7251, 0.9976, 0.999, 0.6979, 0.999, 0.9923, 0.8341, 0.8224, 0.9819, 0.8349, 0.9953]): _vg.add([_i], _w, 'REPLACE')
_vg = ob_palm_leaves_001.vertex_groups.new(name='Bone.018')
for _i, _w in zip([1, 2, 3, 5, 6, 7, 9, 12, 13, 16, 19, 20, 24, 25, 28, 31, 32, 34, 36, 37, 40, 49, 50, 51, 53, 54, 55, 57, 59, 60, 68, 72, 84, 85, 90, 91, 92, 93, 94], [0.0, 0.0, 0.0, 0.0, 0.0, 0.0, 0.0, 0.616, 0.0, 0.3889, 0.02628, 0.03848, 0.3871, 0.2748, 0.3021, 0.1659, 0.1776, 0.1651, 0.0, 0.0, 0.0, 0.0, 0.0, 0.0, 0.0, 0.0, 0.0, 0.0, 0.0, 0.9482, 0.0438, 0.0, 0.1512, 0.186, 0.07036, 0.8646, 0.7928, 0.07084, 0.9655]): _vg.add([_i], _w, 'REPLACE')
_vg = ob_palm_leaves_001.vertex_groups.new(name='Bone.019')
for _i, _w in zip([86, 87, 89, 90, 91, 92, 93, 95], [0.9918, 0.9945, 0.9986, 0.9236, 0.06053, 0.09827, 0.9203, 0.9926]): _vg.add([_i], _w, 'REPLACE')
_vg = ob_palm_leaves_001.vertex_groups.new(name='bone000.000')
_vg = ob_palm_leaves_001.vertex_groups.new(name='bone000.001')
for _i, _w in zip([0, 1, 2, 3, 4, 5, 6, 7, 8, 9, 10, 11, 12, 13, 16, 18, 19, 20, 21, 22, 23, 24, 25, 26, 27, 28, 29, 30, 31, 32, 33, 34, 35, 36, 37, 38, 40, 41, 42, 43, 44, 45, 46, 47, 48, 49, 50, 51, 52, 53, 54, 55, 56, 57, 58, 59, 60, 61, 62, 63, 64, 65, 66, 67, 68, 69, 70, 71, 72, 73, 74, 76, 77, 78, 79, 80, 81, 82, 83, 84, 85, 86, 87, 88, 89, 90, 91, 92, 93, 94, 95], [0.0, 0.231, 0.0, 0.0, 0.3122, 0.0, 0.0, 0.5526, 0.0, 0.0, 0.0, 0.0, 0.4786, 0.9963, 1.0, 0.0, 0.0, 0.0, 0.0, 0.0, 0.0, 0.0, 1.0, 0.0, 0.0, 1.0, 0.0, 0.0, 0.0, 0.0, 0.0, 0.0, 0.0, 0.9626, 0.99, 0.0, 1.0, 0.0, 0.0, 0.0, 0.0, 0.0, 0.0, 0.0, 0.0, 1.0, 0.0, 0.0, 1.0, 0.0, 0.0, 0.0, 0.0, 0.0, 0.0, 0.0, 0.1056, 1.0, 0.0, 0.0, 1.0, 0.0, 0.0, 0.8198, 0.0, 0.0, 0.009087, 0.0, 0.9492, 0.08577, 0.0, 1.0, 0.0, 0.0, 0.0, 0.0, 0.0, 0.0, 0.0, 1.0, 0.0, 0.0, 0.0, 1.0, 0.0, 0.0, 0.0, 0.0, 0.0, 0.0, 0.0]): _vg.add([_i], _w, 'REPLACE')
_vg = ob_palm_leaves_001.vertex_groups.new(name='bone000.002')
for _i, _w in zip([72, 73, 74, 75, 76, 77, 78, 79, 80, 81, 82, 83, 84, 85, 86, 87, 88, 89, 90, 91, 92, 93, 94, 95], [0.9959, 0.9954, 0.92, 0.9255, 0.9996, 0.9247, 0.9564, 0.9781, 0.977, 0.9533, 0.9773, 0.9564, 0.54, 0.5378, 0.3183, 0.3172, 0.5418, 0.3176, 0.3642, 0.5332, 0.531, 0.3635, 0.5673, 0.3634]): _vg.add([_i], _w, 'REPLACE')
_vg = ob_palm_leaves_001.vertex_groups.new(name='bone001.000')
for _i, _w in zip([24, 25, 26, 27, 28, 29, 30, 31, 32, 33, 34, 35], [0.1232, 0.1379, 0.07063, 0.07114, 0.1278, 0.07097, 0.08388, 0.1616, 0.09967, 0.07391, 0.113, 0.07441]): _vg.add([_i], _w, 'REPLACE')
_vg = ob_palm_leaves_001.vertex_groups.new(name='bone001.001')
for _i, _w in zip([12, 13, 16, 18, 19, 20, 22, 60, 61, 62, 63, 64, 65, 66, 67, 68, 69, 70, 71], [0.1008, 0.1468, 0.1132, 0.01089, 0.2223, 0.02575, 0.04284, 0.6746, 0.6494, 0.02701, 0.02008, 0.6961, 0.02133, 0.006027, 0.5964, 0.5663, 0.08092, 0.9975, 0.05193]): _vg.add([_i], _w, 'REPLACE')
_vg = ob_palm_leaves_001.vertex_groups.new(name='bone001.002')
for _i, _w in zip([0, 1, 2, 3, 4, 5, 6, 7, 8, 9, 10, 11, 48, 49, 50, 51, 52, 53, 54, 55, 56, 57, 58, 59, 60, 61, 64, 67, 68, 69], [0.8328, 0.7654, 0.2493, 0.2392, 0.7908, 0.2426, 0.3431, 0.68, 0.8598, 0.3663, 0.7273, 0.3473, 0.9415, 0.9361, 0.3579, 0.3533, 0.9397, 0.3551, 0.5777, 0.9275, 0.9502, 0.5736, 0.9448, 0.5794, 0.2393, 0.2558, 0.2227, 0.2915, 0.3232, 0.02984]): _vg.add([_i], _w, 'REPLACE')
_vg = ob_palm_leaves_001.vertex_groups.new(name='bone001.003')
for _i, _w in zip([0, 1, 2, 3, 4, 5, 6, 7, 8, 9, 10, 11, 48, 49, 50, 51, 52, 53, 54, 55, 56, 57, 58, 59, 60, 61, 62, 63, 64, 65, 66, 67, 68, 69, 71], [0.08904, 0.1253, 0.36, 0.3634, 0.1113, 0.3664, 0.3702, 0.1715, 0.07508, 0.355, 0.1427, 0.3116, 0.0529, 0.05781, 0.4144, 0.408, 0.05452, 0.414, 0.3823, 0.06574, 0.03936, 0.3791, 0.0502, 0.3864, 0.01819, 0.01465, 0.2166, 0.2167, 0.01035, 0.2209, 0.1495, 0.01169, 0.05387, 0.4373, 0.7067]): _vg.add([_i], _w, 'REPLACE')
_vg = ob_palm_leaves_001.vertex_groups.new(name='bone001.004')
for _i, _w in zip([1, 2, 3, 5, 6, 7, 9, 10, 11, 50, 51, 53, 54, 57, 59, 60, 61, 62, 63, 64, 65, 66, 67, 68, 69, 71], [0.000382, 0.2379, 0.248, 0.2396, 0.07281, 0.01883, 0.07098, 0.00782, 0.06522, 0.2277, 0.2386, 0.231, 0.03004, 0.04459, 0.01848, 0.05195, 0.06246, 0.7268, 0.7326, 0.05102, 0.7274, 0.8117, 0.08125, 0.05665, 0.4419, 0.2302]): _vg.add([_i], _w, 'REPLACE')
_vg = ob_palm_leaves_001.vertex_groups.new(name='bone002.000')
_vg = ob_palm_leaves_001.vertex_groups.new(name='bone002.001')
_vg = ob_palm_leaves_001.vertex_groups.new(name='bone002.002')
for _i, _w in zip([36, 37, 38, 40, 41, 42, 43, 44, 45, 46, 47], [0.5956, 0.5842, 0.00166, 0.6222, 0.0005055, 0.04873, 0.5532, 0.4615, 0.04218, 0.9165, 0.02438]): _vg.add([_i], _w, 'REPLACE')
_vg = ob_palm_leaves_001.vertex_groups.new(name='bone002.003')
for _i, _w in zip([36, 37, 38, 39, 40, 41, 42, 43, 44, 45, 46, 47], [0.3192, 0.3206, 0.1047, 0.1052, 0.2947, 0.1079, 0.1586, 0.333, 0.4431, 0.1672, 0.05972, 0.3921]): _vg.add([_i], _w, 'REPLACE')
_vg = ob_palm_leaves_001.vertex_groups.new(name='bone002.004')
for _i, _w in zip([36, 37, 38, 39, 40, 41, 42, 43, 44, 45, 47, 74, 75, 77, 78, 81, 83], [0.08515, 0.09529, 0.8695, 0.8704, 0.08313, 0.8668, 0.7921, 0.1139, 0.09535, 0.7867, 0.5707, 0.08001, 0.07454, 0.07526, 0.03724, 0.04346, 0.03721]): _vg.add([_i], _w, 'REPLACE')
_vg = ob_palm_leaves_001.vertex_groups.new(name='bone003.000')
_vg = ob_palm_leaves_001.vertex_groups.new(name='bone003.001')
for _i, _w in zip([12, 13, 14, 15, 16, 17, 18, 19, 20, 21, 22, 23, 24, 25, 26, 27, 28, 29, 30, 31, 32, 33, 34, 35], [0.5711, 0.5615, 0.02394, 0.02959, 0.589, 0.02787, 0.09657, 0.5373, 0.4804, 0.03134, 0.7954, 0.06023, 0.3898, 0.3895, 0.2695, 0.2717, 0.394, 0.271, 0.3218, 0.3871, 0.3685, 0.2812, 0.4347, 0.2847]): _vg.add([_i], _w, 'REPLACE')
_vg = ob_palm_leaves_001.vertex_groups.new(name='bone003.002')
for _i, _w in zip([12, 13, 16, 19, 20, 22, 24, 25, 26, 27, 28, 29, 30, 31, 32, 33, 34, 35], [0.1617, 0.1185, 0.1351, 0.05371, 0.2957, 0.05884, 0.3042, 0.2897, 0.3279, 0.3307, 0.2958, 0.3325, 0.307, 0.2677, 0.3464, 0.3154, 0.2754, 0.3253]): _vg.add([_i], _w, 'REPLACE')
_vg = ob_palm_leaves_001.vertex_groups.new(name='bone003.003')
for _i, _w in zip([12, 13, 14, 15, 16, 17, 18, 19, 20, 21, 22, 23, 24, 25, 26, 27, 28, 29, 30, 31, 32, 33, 34, 35], [0.1605, 0.1665, 0.5702, 0.5497, 0.1566, 0.5544, 0.8181, 0.1785, 0.1802, 0.909, 0.09623, 0.9037, 0.1657, 0.1659, 0.2621, 0.2598, 0.1653, 0.2607, 0.2588, 0.1662, 0.1681, 0.2979, 0.1605, 0.2887]): _vg.add([_i], _w, 'REPLACE')
_vg = ob_palm_leaves_001.vertex_groups.new(name='bone003.004')
for _i, _w in zip([14, 15, 17, 18, 21, 26, 27, 29], [0.3752, 0.3927, 0.3892, 0.03715, 0.008096, 0.05488, 0.04654, 0.0485]): _vg.add([_i], _w, 'REPLACE')
_vg = ob_palm_leaves_001.vertex_groups.new(name='bone004.000')
_vg = ob_palm_leaves_001.vertex_groups.new(name='bone004.001')
_vg = ob_palm_leaves_001.vertex_groups.new(name='bone004.002')
for _i, _w in zip([0, 1, 2, 3, 4, 5, 6, 7, 8, 9, 10, 11], [0.06024, 0.08407, 0.1528, 0.1493, 0.07547, 0.1514, 0.2139, 0.114, 0.04991, 0.2077, 0.1011, 0.2759]): _vg.add([_i], _w, 'REPLACE')
_vg = ob_palm_leaves_001.vertex_groups.new(name='bone004.003')
_vg = ob_palm_leaves_001.vertex_groups.new(name='bone004.004')
_m = ob_palm_leaves_001.modifiers.new('Armature.001', 'ARMATURE')
_m.object = ob_treearm_011
ob_palm_tree_001.parent = ob_treearm_011
ob_palm_tree_001.location = (0.0, -0.1301, -2.384e-07)
ob_palm_tree_001.lineart.crease_threshold = 0.0
_vg = ob_palm_tree_001.vertex_groups.new(name='Bone')
for _i, _w in zip([94, 95, 96, 97, 98, 99, 100, 101, 102, 103, 104, 105, 106, 107, 108, 109, 110, 111, 112, 116, 117, 118], [0.9991, 0.9991, 0.9991, 0.999, 0.9989, 0.9988, 0.9987, 0.9986, 0.9985, 0.9985, 0.9987, 0.9988, 0.9989, 0.999, 0.9991, 0.9991, 0.002021, 0.28, 0.06488, 0.02072, 0.1359, 0.4203]): _vg.add([_i], _w, 'REPLACE')
_vg = ob_palm_tree_001.vertex_groups.new(name='Bone.001')
for _i, _w in zip([110, 111, 112, 113, 114, 115, 116, 117, 118, 119, 124, 125], [0.2067, 0.7174, 0.928, 0.9689, 0.9788, 0.9773, 0.9589, 0.8604, 0.5781, 0.04208, 0.04193, 0.1225]): _vg.add([_i], _w, 'REPLACE')
_vg = ob_palm_tree_001.vertex_groups.new(name='Bone.002')
for _i, _w in zip([24, 25, 26, 27, 28, 29, 30, 31, 87, 89, 90, 91, 92, 93, 110, 119, 120, 121, 122, 123, 124, 125, 126, 127, 128, 129, 130, 131, 132], [0.06436, 0.772, 0.05225, 0.9692, 0.03872, 0.1092, 0.613, 0.7114, 0.904, 0.2304, 2.676e-06, 0.01569, 0.219, 0.2571, 0.7897, 0.9492, 0.9851, 0.9953, 0.9941, 0.9851, 0.9493, 0.8759, 0.9953, 0.9961, 0.9972, 0.9973, 0.9957, 0.9922, 0.994]): _vg.add([_i], _w, 'REPLACE')
_vg = ob_palm_tree_001.vertex_groups.new(name='Bone.003')
for _i, _w in zip([24, 25, 26, 27, 28, 29, 30, 31, 86, 87, 88, 89, 90, 91, 92, 93], [0.5215, 0.2218, 0.4518, 0.004028, 0.2143, 0.7797, 0.3665, 0.2806, 0.1351, 0.08285, 0.2451, 0.6396, 0.07552, 0.7527, 0.6745, 0.6484]): _vg.add([_i], _w, 'REPLACE')
_vg = ob_palm_tree_001.vertex_groups.new(name='Bone.004')
for _i, _w in zip([0, 5, 10, 21, 26, 29, 32, 33, 34, 35, 36, 37, 38, 39, 40, 41, 42, 43, 44, 45, 46, 47, 48, 49, 50, 51, 52, 53, 54, 56, 57, 58, 59, 60, 75, 78, 80, 83, 86, 88, 91, 92, 133, 134, 135, 136, 142, 143, 144, 145, 146, 147, 148], [0.0, 0.0, 0.0, 0.0, 0.0, 0.0, 0.002301, 0.0, 1.553e-09, 0.0, 3.219e-25, 1.61e-09, 7.194e-17, 2.819e-22, 1.488e-21, 1.304e-31, 0.01018, 1.503e-06, 0.1427, 9.137e-06, 0.2006, 0.6264, 0.01733, 2.235e-19, 0.02769, 0.0001316, 0.01239, 0.2017, 0.3259, 0.01211, 0.1252, 0.009152, 0.3257, 0.02567, 0.0, 0.0, 0.0, 0.0, 0.0, 0.0, 0.0, 0.0, 0.423, 0.2505, 0.07585, 0.0, 0.2541, 0.4988, 0.7441, 0.9905, 0.9483, 0.7711, 0.5963]): _vg.add([_i], _w, 'REPLACE')
_vg = ob_palm_tree_001.vertex_groups.new(name='Bone.005')
_vg = ob_palm_tree_001.vertex_groups.new(name='Bone.006')
for _i, _w in zip([0, 1, 2, 3, 5, 6, 10, 11, 13, 14, 16, 18, 19, 21, 26, 27, 29, 30, 32, 33, 34, 35, 36, 37, 38, 39, 40, 41, 42, 43, 44, 45, 46, 48, 49, 50, 51, 52, 53, 54, 55, 56, 57, 58, 59, 61, 62, 63, 64, 65, 66, 67, 68, 69, 71, 72, 73, 74, 75, 76, 77, 78, 80, 81, 83, 84, 86, 88, 89, 90, 91, 92, 93, 133, 134, 135, 136, 137, 138, 139, 140, 146, 147, 148], [0.0, 0.0, 0.0, 0.0, 0.0, 0.0, 0.0, 0.0, 0.0, 0.0, 0.0, 0.0, 0.0, 0.0, 0.0, 0.0, 0.0, 0.0, 0.05644, 0.0, 0.0, 1.622e-18, 0.0, 1.117e-26, 9.225e-28, 2.645e-13, 0.01628, 0.1083, 7.023e-14, 7.031e-24, 2.549e-19, 1.163e-27, 4.99e-14, 0.01631, 0.001111, 2.115e-06, 0.05664, 0.1274, 0.05798, 0.02723, 0.001488, 2.6e-08, 0.2708, 0.187, 0.1224, 0.0002397, 0.4098, 1.585e-19, 0.03379, 1.112e-10, 0.1604, 0.0, 1.069e-16, 1.364e-05, 4.732e-15, 0.0, 2.251e-23, 9.446e-24, 0.0, 6.365e-07, 2.763e-40, 0.0, 0.0, 0.0, 0.0, 0.0, 0.7205, 0.3024, 5.684e-06, 0.05418, 0.1485, 0.04041, 3.157e-18, 0.5651, 0.739, 0.9071, 0.5028, 0.3181, 0.582, 0.4747, 0.2697, 0.04492, 0.22, 0.3923]): _vg.add([_i], _w, 'REPLACE')
_vg = ob_palm_tree_001.vertex_groups.new(name='Bone.007')
_vg = ob_palm_tree_001.vertex_groups.new(name='Bone.008')
for _i, _w in zip([0, 1, 2, 3, 5, 6, 8, 9, 10, 11, 12, 13, 14, 15, 16, 17, 18, 19, 20, 21, 22, 23, 25, 26, 27, 29, 30, 33, 34, 35, 36, 37, 38, 39, 40, 41, 42, 44, 45, 46, 47, 48, 49, 50, 51, 52, 53, 54, 55, 56, 57, 58, 59, 60, 61, 63, 64, 65, 67, 68, 71, 72, 73, 75, 76, 78, 79, 80, 81, 83, 84, 86, 87, 89, 91, 92, 135, 136, 137, 138, 139], [0.0, 0.0, 0.0, 0.0, 0.0, 0.0, 1.0, 3.761e-17, 0.09586, 4.462e-23, 8.54e-07, 0.0, 4.046e-38, 3.903e-07, 1.398e-06, 8.659e-17, 0.5163, 5.871e-11, 1.078e-21, 0.0, 0.0, 9.867e-17, 0.0, 0.0, 0.0, 0.0, 0.0, 0.0, 0.0, 0.0, 0.0, 1.06e-30, 0.0001106, 1.708e-10, 0.1141, 0.0683, 3.129e-42, 3.698e-11, 3.335e-31, 0.08867, 0.02668, 0.1367, 0.07388, 9.029e-27, 0.07023, 0.0, 0.03516, 0.1845, 2.86e-12, 1.212e-30, 0.1719, 5.177e-05, 0.2191, 0.7614, 8.199e-09, 0.0, 0.0, 0.0, 0.0, 0.0, 0.0, 0.0, 0.0, 0.0, 0.0, 0.0, 0.0, 0.0, 0.0, 0.0, 0.0, 0.0, 0.0, 0.0, 0.0, 0.0, 0.0, 0.0, 0.0, 0.0, 0.0]): _vg.add([_i], _w, 'REPLACE')
_vg = ob_palm_tree_001.vertex_groups.new(name='Bone.009')
_vg = ob_palm_tree_001.vertex_groups.new(name='Bone.010')
for _i, _w in zip([32, 33, 34, 35, 36, 37, 38, 39, 40, 41, 42, 43, 44, 45, 46, 47, 48, 49, 50, 51, 52, 55, 56, 57, 58, 67], [0.07714, 0.1786, 0.1189, 0.2826, 0.2154, 0.1133, 0.0001789, 0.1502, 0.09547, 0.2018, 0.2345, 0.4565, 0.04212, 0.147, 0.03541, 0.0007079, 0.0524, 0.02259, 0.1943, 0.1298, 0.05458, 0.01064, 0.2068, 0.005274, 0.04308, 0.0]): _vg.add([_i], _w, 'REPLACE')
_vg = ob_palm_tree_001.vertex_groups.new(name='Bone.011')
_vg = ob_palm_tree_001.vertex_groups.new(name='Bone.012')
for _i, _w in zip([0, 1, 5, 6, 9, 11, 14, 16, 17, 18, 19, 21, 22, 25, 27, 29, 32, 33, 34, 35, 36, 37, 38, 39, 40, 41, 42, 43, 44, 45, 46, 47, 48, 49, 50, 51, 52, 53, 54, 55, 56, 57, 59, 60, 63, 65, 67, 68, 72, 75, 78, 79, 80, 81, 82, 83, 84, 85, 87, 91, 92, 139], [0.0, 0.0, 0.0, 0.0, 0.0, 0.0, 0.0, 0.0, 0.0, 0.0, 0.0, 0.0, 0.0, 0.0, 0.0, 0.0, 0.103, 0.0, 0.0, 0.0, 0.0, 7.227e-19, 0.1613, 0.0, 0.3324, 3.208e-27, 0.01125, 0.01549, 0.01143, 7.166e-37, 0.2713, 0.0609, 0.6043, 0.6942, 0.07352, 0.0004248, 0.0, 0.02576, 0.3278, 0.1947, 0.07596, 0.0422, 0.09126, 0.08779, 0.0, 0.0, 0.0, 0.0, 0.0, 0.0, 2.126e-16, 4.246e-16, 0.1114, 3.367e-08, 0.9851, 4.399e-29, 1.369e-22, 3.464e-12, 0.0, 0.0, 0.0, 0.0]): _vg.add([_i], _w, 'REPLACE')
_vg = ob_palm_tree_001.vertex_groups.new(name='Bone.013')
_vg = ob_palm_tree_001.vertex_groups.new(name='Bone.014')
for _i, _w in zip([0, 1, 2, 3, 4, 5, 6, 7, 9, 10, 11, 13, 14, 16, 17, 18, 19, 21, 22, 24, 25, 26, 27, 28, 29, 32, 33, 34, 35, 36, 37, 38, 39, 40, 41, 42, 43, 44, 45, 46, 47, 48, 49, 50, 51, 52, 53, 54, 55, 56, 57, 58, 59, 60, 61, 63, 64, 65, 70, 71, 72, 73, 74, 75, 76, 77, 79, 80, 81, 83, 84, 87, 91, 92, 134, 135, 136, 137, 138, 139], [0.1099, 2.382e-19, 0.527, 1.0, 0.9987, 2.85e-10, 4.621e-29, 0.02079, 0.0, 0.0, 0.0, 0.0, 0.0, 0.0, 0.0, 0.0, 0.0, 0.0, 0.0, 0.4142, 0.0, 0.06936, 0.0, 2.711e-12, 0.1111, 0.06158, 0.0, 1.722e-41, 0.0, 8.129e-33, 0.0602, 0.03791, 0.08139, 0.06465, 1.693e-23, 0.005109, 3.32e-10, 0.01288, 1.472e-05, 0.03232, 0.004368, 0.0567, 0.01515, 6.069e-09, 0.04673, 0.02565, 0.0164, 0.02418, 0.02083, 4.437e-07, 0.1744, 0.06504, 0.08922, 0.06635, 0.1329, 0.0, 0.0, 0.0, 0.4173, 1.053e-07, 0.0, 4.931e-19, 0.00567, 0.04995, 0.168, 1.199e-21, 0.0, 0.0, 0.0, 0.0, 0.0, 0.0, 0.0, 0.0, 0.0, 0.0, 0.0, 0.0, 0.0, 0.0]): _vg.add([_i], _w, 'REPLACE')
_vg = ob_palm_tree_001.vertex_groups.new(name='Bone.015')
_vg = ob_palm_tree_001.vertex_groups.new(name='Bone.016')
for _i, _w in zip([0, 2, 3, 5, 6, 13, 14, 18, 19, 21, 22, 24, 26, 27, 29, 30, 32, 33, 34, 35, 36, 37, 38, 39, 40, 41, 42, 43, 44, 45, 46, 47, 49, 50, 51, 52, 53, 54, 56, 57, 58, 59, 63, 64, 65, 67, 68, 70, 71, 72, 73, 74, 75, 76, 77, 78, 80, 83, 88, 136, 137, 138, 139, 140], [0.0, 0.0, 0.0, 0.0, 0.0, 0.0, 0.0, 0.0, 0.0, 0.0, 0.0, 0.0, 0.0, 0.0, 0.0, 0.0, 0.03232, 0.0, 3.769e-42, 1.727e-15, 4.905e-23, 2.26e-13, 2.388e-20, 2.124e-15, 4.297e-19, 0.033, 1.649e-12, 0.02223, 1.065e-18, 3.582e-18, 0.0001234, 1.916e-12, 2.388e-05, 0.007957, 0.009829, 2.987e-13, 0.09773, 0.002277, 0.01352, 0.06503, 0.02217, 0.07861, 0.0, 0.0, 0.0, 0.0, 0.0, 3.319e-20, 0.01235, 2.615e-11, 3.15e-27, 4.906e-10, 4.005e-39, 6.461e-18, 2.772e-11, 0.0, 0.0, 0.0, 0.0, 0.0, 0.0, 0.0, 0.0, 0.0]): _vg.add([_i], _w, 'REPLACE')
_vg = ob_palm_tree_001.vertex_groups.new(name='Bone.017')
_vg = ob_palm_tree_001.vertex_groups.new(name='Bone.018')
for _i, _w in zip([0, 1, 2, 3, 5, 6, 9, 11, 13, 14, 16, 17, 19, 21, 22, 25, 27, 29, 30, 32, 33, 34, 35, 36, 37, 38, 39, 40, 41, 42, 43, 44, 45, 46, 47, 48, 49, 50, 51, 52, 53, 54, 56, 57, 59, 63, 67, 68, 71, 73, 78, 79, 80, 81, 83, 84, 85, 86, 87, 88, 89, 90, 91, 92, 93, 137, 138, 139, 140, 141, 142, 143, 144], [0.0, 0.0, 0.0, 0.0, 0.0, 0.0, 0.0, 0.0, 0.0, 0.0, 0.0, 0.0, 0.0, 0.0, 0.0, 0.0, 0.0, 0.0, 0.0, 0.07999, 0.0, 0.2165, 5.79e-30, 0.04492, 1.098e-22, 0.02346, 0.0, 1.312e-07, 0.08586, 0.05942, 0.06058, 0.3909, 0.1157, 0.07107, 0.1222, 0.02367, 0.03509, 0.03423, 0.064, 0.04386, 0.147, 0.03222, 0.01986, 0.04446, 0.05541, 0.0, 0.0, 0.0, 0.0, 0.0, 0.9596, 1.691e-33, 0.4292, 4.58e-26, 0.5121, 0.2, 2.45e-23, 0.1401, 0.0, 0.4471, 3.695e-27, 0.8667, 0.06594, 0.06127, 1.16e-27, 0.06054, 0.199, 0.4546, 0.7145, 0.9794, 0.7298, 0.4852, 0.2448]): _vg.add([_i], _w, 'REPLACE')
_vg = ob_palm_tree_001.vertex_groups.new(name='Bone.019')
_vg = ob_palm_tree_001.vertex_groups.new(name='bone000.000')
for _i, _w in zip([94, 95, 96, 97, 98, 99, 100, 101, 102, 103, 104, 105, 106, 107, 108, 109, 110, 111, 112, 113, 114, 115, 116, 117, 118], [1.0, 1.0, 1.0, 1.0, 0.9999, 0.9999, 0.9999, 0.9999, 0.9999, 0.9999, 0.9999, 0.9999, 0.9999, 1.0, 1.0, 1.0, 0.004371, 0.9953, 0.9948, 0.9946, 0.9947, 0.9942, 0.994, 0.9945, 0.9953]): _vg.add([_i], _w, 'REPLACE')
_vg = ob_palm_tree_001.vertex_groups.new(name='bone000.001')
for _i, _w in zip([8, 9, 10, 11, 12, 13, 15, 16, 17, 18, 19, 20, 21, 22, 23, 25, 78, 79, 80, 81, 82, 83, 84, 85, 110, 119, 120, 121, 122, 123, 124, 125, 126, 127, 128, 129, 130, 131, 132], [0.1115, 0.84, 0.1133, 0.1693, 0.1161, 0.1035, 0.1644, 1.0, 1.0, 1.0, 1.0, 1.0, 1.0, 1.0, 1.0, 0.5701, 1.0, 1.0, 1.0, 1.0, 1.0, 1.0, 1.0, 1.0, 0.9683, 0.9751, 0.9811, 0.9962, 0.989, 0.9792, 0.9741, 0.9726, 0.006771, 0.02419, 0.06959, 0.09323, 0.04967, 0.02691, 0.01268]): _vg.add([_i], _w, 'REPLACE')
_vg = ob_palm_tree_001.vertex_groups.new(name='bone000.002')
for _i, _w in zip([8, 9, 10, 11, 12, 13, 14, 15, 24, 25, 26, 27, 28, 29, 30, 31, 32, 33, 34, 35, 36, 37, 38, 39, 40, 41, 42, 43, 44, 45, 46, 47, 48, 49, 50, 51, 52, 53, 54, 55, 56, 57, 58, 59, 60, 61, 62, 63, 64, 65, 66, 67, 68, 69, 70, 71, 72, 73, 74, 75, 76, 77, 86, 87, 88, 89, 90, 91, 92, 93, 126, 127, 128, 129, 130, 131, 132, 133, 134, 135, 136, 137, 138, 139, 140, 141, 142, 143, 144, 145, 146, 147, 148], [0.8885, 0.16, 0.8867, 0.8307, 0.8839, 0.8965, 0.9859, 0.8356, 0.8844, 0.4271, 0.8787, 0.9688, 0.6387, 0.9055, 0.977, 0.9769, 1.0, 1.0, 1.0, 1.0, 1.0, 1.0, 1.0, 1.0, 1.0, 1.0, 1.0, 1.0, 1.0, 1.0, 1.0, 1.0, 1.0, 1.0, 1.0, 1.0, 1.0, 1.0, 1.0, 1.0, 1.0, 1.0, 1.0, 1.0, 1.0, 1.0, 1.0, 1.0, 1.0, 1.0, 1.0, 1.0, 1.0, 1.0, 0.7146, 0.9814, 0.9895, 0.9537, 0.9822, 0.9167, 0.9475, 0.9525, 1.0, 1.0, 1.0, 1.0, 1.0, 1.0, 1.0, 1.0, 0.9714, 0.9627, 0.9303, 0.9067, 0.9482, 0.9613, 0.9684, 0.9989, 0.9991, 0.999, 0.999, 0.9984, 0.997, 0.9957, 0.9947, 0.9941, 0.994, 0.9943, 0.9949, 0.9956, 0.9964, 0.9973, 0.9983]): _vg.add([_i], _w, 'REPLACE')
_vg = ob_palm_tree_001.vertex_groups.new(name='bone001.000')
for _i, _w in zip([0, 1, 2, 3, 4, 5, 6, 7, 24, 26, 28, 29, 31], [1.0, 1.0, 1.0, 1.0, 1.0, 1.0, 1.0, 1.0, 0.113, 0.1196, 0.3593, 0.08846, 0.003882]): _vg.add([_i], _w, 'REPLACE')
_vg = ob_palm_tree_001.vertex_groups.new(name='bone001.001')
for _i, _w in zip([70, 73, 74, 75, 76, 77], [0.2854, 0.04267, 5.293e-06, 0.0833, 0.0525, 0.04471]): _vg.add([_i], _w, 'REPLACE')
_vg = ob_palm_tree_001.vertex_groups.new(name='bone001.002')
_vg = ob_palm_tree_001.vertex_groups.new(name='bone001.003')
_vg = ob_palm_tree_001.vertex_groups.new(name='bone001.004')
_vg = ob_palm_tree_001.vertex_groups.new(name='bone002.000')
_vg = ob_palm_tree_001.vertex_groups.new(name='bone002.001')
_vg = ob_palm_tree_001.vertex_groups.new(name='bone002.002')
_vg = ob_palm_tree_001.vertex_groups.new(name='bone002.003')
_vg = ob_palm_tree_001.vertex_groups.new(name='bone002.004')
_vg = ob_palm_tree_001.vertex_groups.new(name='bone003.000')
_vg = ob_palm_tree_001.vertex_groups.new(name='bone003.001')
_vg = ob_palm_tree_001.vertex_groups.new(name='bone003.002')
_vg = ob_palm_tree_001.vertex_groups.new(name='bone003.003')
_vg = ob_palm_tree_001.vertex_groups.new(name='bone003.004')
_vg = ob_palm_tree_001.vertex_groups.new(name='bone004.000')
_vg = ob_palm_tree_001.vertex_groups.new(name='bone004.001')
_vg = ob_palm_tree_001.vertex_groups.new(name='bone004.002')
_vg = ob_palm_tree_001.vertex_groups.new(name='bone004.003')
_vg = ob_palm_tree_001.vertex_groups.new(name='bone004.004')
_m = ob_palm_tree_001.modifiers.new('Armature.001', 'ARMATURE')
_m.object = ob_treearm_011
ob_palmtreegroup_018.location = (1.8, 2.0, 0.0)
ob_palmtreegroup_018.empty_image_offset = (0.0, 0.0)
ob_palmtreegroup_018.show_instancer_for_render = False
ob_palmtreegroup_018.instance_type = 'COLLECTION'
ob_palmtreegroup_018.lineart.crease_threshold = 0.0
ob_lamp.location = (1.918, 1.353, 2.875)
ob_lamp.rotation_euler = (0.6503, 0.05522, 1.866)
ob_lamp.lock_rotations_4d = False
ob_lamp.empty_display_type = 'ARROWS'
ob_lamp.color = (0.0, 0.0, 0.0, 0.0)
ob_lamp.lineart.crease_threshold = 0.0
ob_camera.location = (6.67, -6.644, 6.342)
ob_camera.rotation_euler = (1.109, 0.0, 0.6851)
ob_camera.lock_rotations_4d = False
ob_camera.empty_display_type = 'ARROWS'
ob_camera.color = (0.0, 0.0, 0.0, 0.0)
ob_camera.display_type = 'WIRE'
ob_camera.lineart.crease_threshold = 0.0
ob_palmtreegroup_031.instance_collection = col_palmtreegroup
ob_palmtreegroup_030.instance_collection = col_palmtreegroup
ob_palmtreegroup_029.instance_collection = col_palmtreegroup
ob_palmtreegroup_028.instance_collection = col_palmtreegroup
ob_palmtreegroup_027.instance_collection = col_palmtreegroup
ob_palmtreegroup_026.instance_collection = col_palmtreegroup
ob_palmtreegroup_025.instance_collection = col_palmtreegroup
ob_palmtreegroup_024.instance_collection = col_palmtreegroup
ob_palmtreegroup_023.instance_collection = col_palmtreegroup
ob_palmtreegroup_022.instance_collection = col_palmtreegroup
ob_palmtreegroup_021.instance_collection = col_palmtreegroup
ob_palmtreegroup_020.instance_collection = col_palmtreegroup
ob_palmtreegroup_019.instance_collection = col_palmtreegroup
ob_palmtreegroup_017.instance_collection = col_palmtreegroup
ob_palmtreegroup_016.instance_collection = col_palmtreegroup
ob_palmtreegroup_015.instance_collection = col_palmtreegroup
ob_palmtreegroup_014.instance_collection = col_palmtreegroup
ob_palmtreegroup_013.instance_collection = col_palmtreegroup
ob_palmtreegroup_012.instance_collection = col_palmtreegroup
ob_palmtreegroup_011.instance_collection = col_palmtreegroup
ob_palmtreegroup_010.instance_collection = col_palmtreegroup
ob_palmtreegroup_009.instance_collection = col_palmtreegroup
ob_palmtreegroup_008.instance_collection = col_palmtreegroup
ob_palmtreegroup_007.instance_collection = col_palmtreegroup
ob_palmtreegroup_006.instance_collection = col_palmtreegroup
ob_palmtreegroup_005.instance_collection = col_palmtreegroup
ob_palmtreegroup_004.instance_collection = col_palmtreegroup
ob_palmtreegroup_003.instance_collection = col_palmtreegroup
ob_palmtreegroup_002.instance_collection = col_palmtreegroup
ob_palmtreegroup_001.instance_collection = col_palmtreegroup
ob_palmtreegroup.instance_collection = col_palmtreegroup
ob_palmtreegroup_018.instance_collection = col_palmtreegroup

# ---- collection membership
col_collection_1.objects.link(ob_palmtreegroup_031)
col_collection_1.objects.link(ob_palmtreegroup_030)
col_collection_1.objects.link(ob_palmtreegroup_029)
col_collection_1.objects.link(ob_palmtreegroup_028)
col_collection_1.objects.link(ob_palmtreegroup_027)
col_collection_1.objects.link(ob_palmtreegroup_026)
col_collection_1.objects.link(ob_palmtreegroup_025)
col_collection_1.objects.link(ob_palmtreegroup_024)
col_collection_1.objects.link(ob_palmtreegroup_023)
col_collection_1.objects.link(ob_palmtreegroup_022)
col_collection_1.objects.link(ob_palmtreegroup_021)
col_collection_1.objects.link(ob_palmtreegroup_020)
col_collection_1.objects.link(ob_palmtreegroup_019)
col_collection_1.objects.link(ob_palmtreegroup_017)
col_collection_1.objects.link(ob_palmtreegroup_016)
col_collection_2.objects.link(ob_palmtreegroup_015)
col_collection_2.objects.link(ob_palmtreegroup_014)
col_collection_2.objects.link(ob_palmtreegroup_013)
col_collection_2.objects.link(ob_palmtreegroup_012)
col_collection_2.objects.link(ob_palmtreegroup_011)
col_collection_2.objects.link(ob_palmtreegroup_010)
col_collection_2.objects.link(ob_palmtreegroup_009)
col_collection_2.objects.link(ob_palmtreegroup_008)
col_collection_2.objects.link(ob_palmtreegroup_007)
col_collection_2.objects.link(ob_palmtreegroup_006)
col_collection_2.objects.link(ob_palmtreegroup_005)
col_collection_2.objects.link(ob_palmtreegroup_004)
col_collection_2.objects.link(ob_palmtreegroup_003)
col_collection_2.objects.link(ob_palmtreegroup_002)
col_collection_2.objects.link(ob_palmtreegroup_001)
col_collection_2.objects.link(ob_palmtreegroup)
col_collection_3.objects.link(ob_plane)
col_collection_10.objects.link(ob_empty)
col_collection_10.objects.link(ob_treearm_011)
col_collection_10.objects.link(ob_palm_leaves_001)
col_collection_10.objects.link(ob_palm_tree_001)
col_collection_11.objects.link(ob_palmtreegroup_018)
col_collection_11.objects.link(ob_lamp)
col_collection_11.objects.link(ob_camera)
col_palmtreegroup.objects.link(ob_empty)
col_palmtreegroup.objects.link(ob_treearm_011)
col_palmtreegroup.objects.link(ob_palm_leaves_001)
col_palmtreegroup.objects.link(ob_palm_tree_001)

# ---- scene / render settings (as saved in the file)
scene.camera = ob_camera
scene.frame_start = 1; scene.frame_end = 250; scene.frame_set(2)
scene.render.engine = 'BLENDER_EEVEE_NEXT'
scene.render.resolution_percentage = 50
scene.render.dither_intensity = 0.0
scene.cycles.use_denoising = False
scene.cycles.samples = 128
scene.cycles.sampling_pattern = 'TABULATED_SOBOL'
scene.cycles.use_adaptive_sampling = False
scene.cycles.use_light_tree = False
scene.cycles.blur_glossy = 0.0
scene.cycles.sample_clamp_indirect = 0.0
scene.view_settings.view_transform = 'Standard'
bpy.context.view_layer.update()
